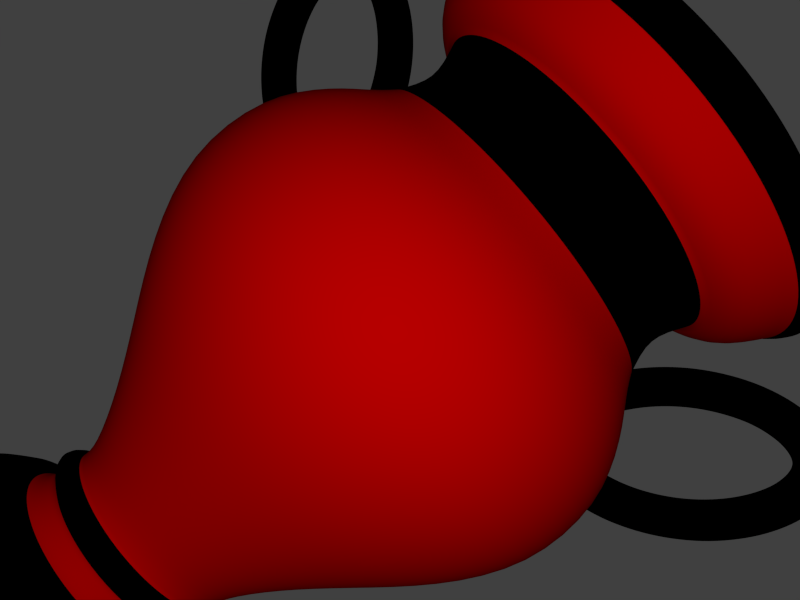 # Source: GreekVase.blend  (saved by Blender 2.69.0; exported with 4.5.12 LTS)
import bpy
from mathutils import Matrix  # noqa: F401  (used for matrix-valued properties, if any)

bpy.ops.wm.read_factory_settings(use_empty=True)
scene = bpy.context.scene
scene.name = 'Scene'

# ---- collections
col_collection_1 = bpy.data.collections.new('Collection 1'); scene.collection.children.link(col_collection_1)

# ---- materials (node trees are filled in below, after node groups)
mat_material = bpy.data.materials.new('Material')
mat_material.alpha_threshold = 0.0
mat_material.use_transparent_shadow = False
mat_material.diffuse_color = (0.4, 0.0, 0.0, 1.0)
mat_material.roughness = 0.5
mat_material.specular_intensity = 0.1
mat_material.line_color = (0.0, 0.0, 0.0, 1.0)
mat_material_001 = bpy.data.materials.new('Material.001')
mat_material_001.alpha_threshold = 0.0
mat_material_001.use_transparent_shadow = False
mat_material_001.diffuse_color = (0.0, 0.0, 0.0, 1.0)
mat_material_001.roughness = 0.5
mat_material_001.specular_intensity = 0.1
mat_material_001.line_color = (0.0, 0.0, 0.0, 1.0)

# ---- material node trees

# ---- world
world_world = bpy.data.worlds.new('World'); scene.world = world_world
world_world.color = (0.05088, 0.05088, 0.05088)
world_world.use_sun_shadow = False
world_world.sun_shadow_jitter_overblur = 0.0
world_world.cycles.sampling_method = 'MANUAL'
world_world.cycles.sample_map_resolution = 256

# ---- cameras
cam_camera = bpy.data.cameras.new('Camera')
cam_camera.clip_end = 100.0
cam_camera.lens = 35.0
cam_camera.sensor_width = 32.0
cam_camera.sensor_height = 18.0
cam_camera.ortho_scale = 7.314
cam_camera.dof.focus_distance = 0.0
cam_camera.dof.aperture_fstop = 128.0

# ---- lights
light_lamp = bpy.data.lights.new('Lamp', 'POINT')
light_lamp.transmission_factor = 0.0
light_lamp.cutoff_distance = 30.0
light_lamp.energy = 100.0
light_lamp.shadow_buffer_clip_start = 1.001
light_lamp.shadow_soft_size = 0.1
light_lamp.shadow_maximum_resolution = 0.006
light_lamp.use_absolute_resolution = True
light_lamp.cycles.use_multiple_importance_sampling = False

# ---- meshes
me_circle_001 = bpy.data.meshes.new('Circle.001')
me_circle_001.from_pydata([(-3.904, 0.5051, 12.9), (-4.189, 0.5051, 13.45), (-4.559, 0.5051, 13.98), (-5.001, 0.5051, 14.48), (-5.497, 0.5051, 14.92), (-6.029, 0.5051, 15.29), (-6.575, 0.5051, 15.57), (-7.115, 0.5051, 15.76), (-7.628, 0.5051, 15.85), (-8.095, 0.5051, 15.82), (-8.497, 0.5051, 15.7), (-8.819, 0.5051, 15.47), (-9.049, 0.5051, 15.14), (-9.177, 0.5051, 14.74), (-9.2, 0.5051, 14.28), (-9.115, 0.5051, 13.76), (-8.927, 0.5051, 13.22), (-8.642, 0.5051, 12.68), (-8.271, 0.5051, 12.14), (-7.829, 0.5051, 11.65), (-7.333, 0.5051, 11.21), (-6.802, 0.5051, 10.84), (-6.255, 0.5051, 10.55), (-5.715, 0.5051, 10.36), (-3.904, -0.4949, 12.9), (-4.189, -0.4949, 13.45), (-4.559, -0.4949, 13.98), (-5.001, -0.4949, 14.48), (-5.497, -0.4949, 14.92), (-6.029, -0.4949, 15.29), (-6.575, -0.4949, 15.57), (-7.115, -0.4949, 15.76), (-7.628, -0.4949, 15.85), (-8.095, -0.4949, 15.82), (-8.497, -0.4949, 15.7), (-8.819, -0.4949, 15.47), (-9.049, -0.4949, 15.14), (-9.177, -0.4949, 14.74), (-9.2, -0.4949, 14.28), (-9.115, -0.4949, 13.76), (-8.927, -0.4949, 13.22), (-8.642, -0.4949, 12.68), (-8.271, -0.4949, 12.14), (-7.829, -0.4949, 11.65), (-7.333, -0.4949, 11.21), (-6.802, -0.4949, 10.84), (-6.255, -0.4949, 10.55), (-5.715, -0.4949, 10.36), (5.785, 0.5051, 10.36), (6.325, 0.5051, 10.55), (6.871, 0.5051, 10.84), (7.403, 0.5051, 11.21), (7.899, 0.5051, 11.65), (8.341, 0.5051, 12.14), (8.711, 0.5051, 12.68), (8.996, 0.5051, 13.22), (9.185, 0.5051, 13.76), (9.27, 0.5051, 14.28), (9.247, 0.5051, 14.74), (9.119, 0.5051, 15.14), (8.889, 0.5051, 15.47), (8.567, 0.5051, 15.7), (8.165, 0.5051, 15.82), (7.698, 0.5051, 15.85), (7.185, 0.5051, 15.76), (6.645, 0.5051, 15.57), (6.098, 0.5051, 15.29), (5.567, 0.5051, 14.92), (5.071, 0.5051, 14.48), (4.629, 0.5051, 13.98), (4.258, 0.5051, 13.45), (3.973, 0.5051, 12.9), (5.785, -0.4949, 10.36), (6.325, -0.4949, 10.55), (6.871, -0.4949, 10.84), (7.403, -0.4949, 11.21), (7.899, -0.4949, 11.65), (8.341, -0.4949, 12.14), (8.711, -0.4949, 12.68), (8.996, -0.4949, 13.22), (9.185, -0.4949, 13.76), (9.27, -0.4949, 14.28), (9.247, -0.4949, 14.74), (9.119, -0.4949, 15.14), (8.889, -0.4949, 15.47), (8.567, -0.4949, 15.7), (8.165, -0.4949, 15.82), (7.698, -0.4949, 15.85), (7.185, -0.4949, 15.76), (6.645, -0.4949, 15.57), (6.098, -0.4949, 15.29), (5.567, -0.4949, 14.92), (5.071, -0.4949, 14.48), (4.629, -0.4949, 13.98), (4.258, -0.4949, 13.45), (3.973, -0.4949, 12.9), (-4.821, 0.5051, 12.51), (-5.044, 0.5051, 12.93), (-5.344, 0.5051, 13.36), (-5.708, 0.5051, 13.77), (-6.117, 0.5051, 14.13), (-6.547, 0.5051, 14.43), (-6.972, 0.5051, 14.66), (-7.362, 0.5051, 14.79), (-7.686, 0.5051, 14.85), (-7.917, 0.5051, 14.84), (-8.049, 0.5051, 14.8), (-8.112, 0.5051, 14.76), (-8.155, 0.5051, 14.7), (-8.193, 0.5051, 14.56), (-8.201, 0.5051, 14.33), (-8.146, 0.5051, 14.01), (-8.009, 0.5051, 13.62), (-7.786, 0.5051, 13.19), (-7.486, 0.5051, 12.76), (-7.122, 0.5051, 12.35), (-6.714, 0.5051, 11.99), (-6.283, 0.5051, 11.69), (-5.858, 0.5051, 11.47), (-5.468, 0.5051, 11.33), (-4.821, -0.4949, 12.51), (-5.044, -0.4949, 12.93), (-5.344, -0.4949, 13.36), (-5.708, -0.4949, 13.77), (-6.117, -0.4949, 14.13), (-6.547, -0.4949, 14.43), (-6.972, -0.4949, 14.66), (-7.362, -0.4949, 14.79), (-7.686, -0.4949, 14.85), (-7.917, -0.4949, 14.84), (-8.049, -0.4949, 14.8), (-8.112, -0.4949, 14.76), (-8.155, -0.4949, 14.7), (-8.193, -0.4949, 14.56), (-8.201, -0.4949, 14.33), (-8.146, -0.4949, 14.01), (-8.009, -0.4949, 13.62), (-7.786, -0.4949, 13.19), (-7.486, -0.4949, 12.76), (-7.122, -0.4949, 12.35), (-6.714, -0.4949, 11.99), (-6.283, -0.4949, 11.69), (-5.858, -0.4949, 11.47), (-5.468, -0.4949, 11.33), (5.538, 0.5051, 11.33), (5.928, 0.5051, 11.47), (6.353, 0.5051, 11.69), (6.783, 0.5051, 11.99), (7.192, 0.5051, 12.35), (7.556, 0.5051, 12.76), (7.856, 0.5051, 13.19), (8.079, 0.5051, 13.62), (8.216, 0.5051, 14.01), (8.271, 0.5051, 14.33), (8.263, 0.5051, 14.56), (8.225, 0.5051, 14.7), (8.182, 0.5051, 14.76), (8.119, 0.5051, 14.8), (7.987, 0.5051, 14.84), (7.756, 0.5051, 14.85), (7.432, 0.5051, 14.79), (7.042, 0.5051, 14.66), (6.617, 0.5051, 14.43), (6.186, 0.5051, 14.13), (5.778, 0.5051, 13.77), (5.414, 0.5051, 13.36), (5.113, 0.5051, 12.93), (4.891, 0.5051, 12.51), (5.538, -0.4949, 11.33), (5.928, -0.4949, 11.47), (6.353, -0.4949, 11.69), (6.783, -0.4949, 11.99), (7.192, -0.4949, 12.35), (7.556, -0.4949, 12.76), (7.856, -0.4949, 13.19), (8.079, -0.4949, 13.62), (8.216, -0.4949, 14.01), (8.271, -0.4949, 14.33), (8.263, -0.4949, 14.56), (8.225, -0.4949, 14.7), (8.182, -0.4949, 14.76), (8.119, -0.4949, 14.8), (7.987, -0.4949, 14.84), (7.756, -0.4949, 14.85), (7.432, -0.4949, 14.79), (7.042, -0.4949, 14.66), (6.617, -0.4949, 14.43), (6.186, -0.4949, 14.13), (5.778, -0.4949, 13.77), (5.414, -0.4949, 13.36), (5.113, -0.4949, 12.93), (4.891, -0.4949, 12.51), (3.995, 0.005104, 0.0), (3.918, 0.7855, 0.0), (3.69, 1.536, 0.0), (3.321, 2.227, 0.0), (2.823, 2.834, 0.0), (2.217, 3.331, 0.0), (1.526, 3.701, 0.0), (0.7753, 3.928, 0.0), (-0.005105, 4.005, 0.0), (-0.7855, 3.928, 0.0), (-1.536, 3.701, 0.0), (-2.227, 3.331, 0.0), (-2.834, 2.834, 0.0), (-3.331, 2.227, 0.0), (-3.701, 1.536, 0.0), (-3.928, 0.7855, 0.0), (-4.005, 0.005102, 0.0), (-3.928, -0.7753, 0.0), (-3.701, -1.526, 0.0), (-3.331, -2.217, 0.0), (-2.834, -2.823, 0.0), (-2.227, -3.321, 0.0), (-1.536, -3.69, 0.0), (-0.7855, -3.918, 0.0), (-0.0051, -3.995, 0.0), (0.7753, -3.918, 0.0), (1.526, -3.69, 0.0), (2.217, -3.321, 0.0), (2.823, -2.823, 0.0), (3.321, -2.217, 0.0), (3.69, -1.526, 0.0), (3.918, -0.7753, 0.0), (3.995, 0.005104, 0.2995), (3.918, 0.7855, 0.2995), (3.69, 1.536, 0.2995), (3.321, 2.227, 0.2995), (2.823, 2.834, 0.2995), (2.217, 3.331, 0.2995), (1.526, 3.701, 0.2995), (0.7753, 3.928, 0.2995), (-0.005105, 4.005, 0.2995), (-0.7855, 3.928, 0.2995), (-1.536, 3.701, 0.2995), (-2.227, 3.331, 0.2995), (-2.834, 2.834, 0.2995), (-3.331, 2.227, 0.2995), (-3.701, 1.536, 0.2995), (-3.928, 0.7855, 0.2995), (-4.005, 0.005102, 0.2995), (-3.928, -0.7753, 0.2995), (-3.701, -1.526, 0.2995), (-3.331, -2.217, 0.2995), (-2.834, -2.823, 0.2995), (-2.227, -3.321, 0.2995), (-1.536, -3.69, 0.2995), (-0.7855, -3.918, 0.2995), (-0.0051, -3.995, 0.2995), (0.7753, -3.918, 0.2995), (1.526, -3.69, 0.2995), (2.217, -3.321, 0.2995), (2.823, -2.823, 0.2995), (3.321, -2.217, 0.2995), (3.69, -1.526, 0.2995), (3.918, -0.7753, 0.2995), (3.235, 0.005104, 0.977), (3.173, 0.6372, 0.977), (2.988, 1.245, 0.977), (2.689, 1.805, 0.977), (2.286, 2.296, 0.977), (1.795, 2.699, 0.977), (1.235, 2.998, 0.977), (0.627, 3.183, 0.977), (-0.005105, 3.245, 0.977), (-0.6372, 3.183, 0.977), (-1.245, 2.998, 0.977), (-1.805, 2.699, 0.977), (-2.296, 2.296, 0.977), (-2.699, 1.805, 0.977), (-2.998, 1.245, 0.977), (-3.183, 0.6372, 0.977), (-3.245, 0.005103, 0.977), (-3.183, -0.627, 0.977), (-2.998, -1.235, 0.977), (-2.699, -1.795, 0.977), (-2.296, -2.286, 0.977), (-1.805, -2.689, 0.977), (-1.245, -2.988, 0.977), (-0.6372, -3.173, 0.977), (-0.005101, -3.235, 0.977), (0.627, -3.173, 0.977), (1.235, -2.988, 0.977), (1.795, -2.689, 0.977), (2.286, -2.286, 0.977), (2.689, -1.795, 0.977), (2.988, -1.235, 0.977), (3.173, -0.627, 0.977), (2.587, 0.005104, 0.9781), (2.537, 0.5108, 0.9781), (2.39, 0.997, 0.9781), (2.15, 1.445, 0.9781), (1.828, 1.838, 0.9781), (1.435, 2.16, 0.9781), (0.9868, 2.4, 0.9781), (0.5006, 2.547, 0.9781), (-0.005104, 2.597, 0.9781), (-0.5108, 2.547, 0.9781), (-0.997, 2.4, 0.9781), (-1.445, 2.16, 0.9781), (-1.838, 1.838, 0.9781), (-2.16, 1.445, 0.9781), (-2.4, 0.997, 0.9781), (-2.547, 0.5108, 0.9781), (-2.597, 0.005103, 0.9781), (-2.547, -0.5006, 0.9781), (-2.4, -0.9868, 0.9781), (-2.16, -1.435, 0.9781), (-1.838, -1.828, 0.9781), (-1.445, -2.15, 0.9781), (-0.997, -2.39, 0.9781), (-0.5108, -2.537, 0.9781), (-0.005102, -2.587, 0.9781), (0.5006, -2.537, 0.9781), (0.9868, -2.39, 0.9781), (1.435, -2.15, 0.9781), (1.828, -1.828, 0.9781), (2.15, -1.435, 0.9781), (2.39, -0.9868, 0.9781), (2.537, -0.5006, 0.9781), (2.328, 0.005104, 1.612), (2.283, 0.4602, 1.612), (2.15, 0.8978, 1.612), (1.935, 1.301, 1.612), (1.644, 1.655, 1.612), (1.291, 1.945, 1.612), (0.8876, 2.16, 1.612), (0.45, 2.293, 1.612), (-0.005104, 2.338, 1.612), (-0.4602, 2.293, 1.612), (-0.8978, 2.16, 1.612), (-1.301, 1.945, 1.612), (-1.655, 1.655, 1.612), (-1.945, 1.301, 1.612), (-2.16, 0.8978, 1.612), (-2.293, 0.4602, 1.612), (-2.338, 0.005103, 1.612), (-2.293, -0.45, 1.612), (-2.16, -0.8876, 1.612), (-1.945, -1.291, 1.612), (-1.655, -1.644, 1.612), (-1.301, -1.935, 1.612), (-0.8978, -2.15, 1.612), (-0.4602, -2.283, 1.612), (-0.005102, -2.328, 1.612), (0.45, -2.283, 1.612), (0.8876, -2.15, 1.612), (1.291, -1.935, 1.612), (1.644, -1.644, 1.612), (1.935, -1.291, 1.612), (2.15, -0.8876, 1.612), (2.283, -0.45, 1.612), (2.794, 0.005104, 1.936), (2.74, 0.5512, 1.936), (2.581, 1.076, 1.936), (2.322, 1.56, 1.936), (1.974, 1.985, 1.936), (1.55, 2.333, 1.936), (1.066, 2.591, 1.936), (0.541, 2.751, 1.936), (-0.005104, 2.804, 1.936), (-0.5512, 2.751, 1.936), (-1.076, 2.591, 1.936), (-1.56, 2.333, 1.936), (-1.985, 1.985, 1.936), (-2.333, 1.56, 1.936), (-2.591, 1.076, 1.936), (-2.751, 0.5512, 1.936), (-2.804, 0.005103, 1.936), (-2.751, -0.541, 1.936), (-2.591, -1.066, 1.936), (-2.333, -1.55, 1.936), (-1.985, -1.974, 1.936), (-1.56, -2.322, 1.936), (-1.076, -2.581, 1.936), (-0.5512, -2.74, 1.936), (-0.005101, -2.794, 1.936), (0.541, -2.74, 1.936), (1.066, -2.581, 1.936), (1.55, -2.322, 1.936), (1.974, -1.974, 1.936), (2.322, -1.55, 1.936), (2.581, -1.066, 1.936), (2.74, -0.541, 1.936), (2.328, 0.005104, 2.26), (2.283, 0.4602, 2.26), (2.15, 0.8978, 2.26), (1.935, 1.301, 2.26), (1.644, 1.655, 2.26), (1.291, 1.945, 2.26), (0.8876, 2.16, 2.26), (0.45, 2.293, 2.26), (-0.005104, 2.338, 2.26), (-0.4602, 2.293, 2.26), (-0.8978, 2.16, 2.26), (-1.301, 1.945, 2.26), (-1.655, 1.655, 2.26), (-1.945, 1.301, 2.26), (-2.16, 0.8978, 2.26), (-2.293, 0.4602, 2.26), (-2.338, 0.005103, 2.26), (-2.293, -0.45, 2.26), (-2.16, -0.8876, 2.26), (-1.945, -1.291, 2.26), (-1.655, -1.644, 2.26), (-1.301, -1.935, 2.26), (-0.8978, -2.15, 2.26), (-0.4602, -2.283, 2.26), (-0.005102, -2.328, 2.26), (0.45, -2.283, 2.26), (0.8876, -2.15, 2.26), (1.291, -1.935, 2.26), (1.644, -1.644, 2.26), (1.935, -1.291, 2.26), (2.15, -0.8876, 2.26), (2.283, -0.45, 2.26), (2.328, 0.005104, 2.7), (2.283, 0.4602, 2.7), (2.15, 0.8978, 2.7), (1.935, 1.301, 2.7), (1.644, 1.655, 2.7), (1.291, 1.945, 2.7), (0.8876, 2.16, 2.7), (0.45, 2.293, 2.7), (-0.005104, 2.338, 2.7), (-0.4602, 2.293, 2.7), (-0.8978, 2.16, 2.7), (-1.301, 1.945, 2.7), (-1.655, 1.655, 2.7), (-1.945, 1.301, 2.7), (-2.16, 0.8978, 2.7), (-2.293, 0.4602, 2.7), (-2.338, 0.005103, 2.7), (-2.293, -0.45, 2.7), (-2.16, -0.8876, 2.7), (-1.945, -1.291, 2.7), (-1.655, -1.644, 2.7), (-1.301, -1.935, 2.7), (-0.8978, -2.15, 2.7), (-0.4602, -2.283, 2.7), (-0.005102, -2.328, 2.7), (0.45, -2.283, 2.7), (0.8876, -2.15, 2.7), (1.291, -1.935, 2.7), (1.644, -1.644, 2.7), (1.935, -1.291, 2.7), (2.15, -0.8876, 2.7), (2.283, -0.45, 2.7), (4.449, 0.005104, 13.21), (4.363, 0.8741, 13.21), (4.11, 1.71, 13.21), (3.698, 2.48, 13.21), (3.144, 3.155, 13.21), (2.47, 3.709, 13.21), (1.699, 4.12, 13.21), (0.8639, 4.374, 13.21), (-0.005105, 4.459, 13.21), (-0.8741, 4.374, 13.21), (-1.71, 4.12, 13.21), (-2.48, 3.709, 13.21), (-3.155, 3.155, 13.21), (-3.709, 2.48, 13.21), (-4.12, 1.71, 13.21), (-4.374, 0.8741, 13.21), (-4.459, 0.005102, 13.21), (-4.374, -0.8639, 13.21), (-4.12, -1.699, 13.21), (-3.709, -2.47, 13.21), (-3.155, -3.144, 13.21), (-2.48, -3.698, 13.21), (-1.71, -4.11, 13.21), (-0.8741, -4.363, 13.21), (-0.0051, -4.449, 13.21), (0.8639, -4.363, 13.21), (1.699, -4.11, 13.21), (2.47, -3.698, 13.21), (3.144, -3.144, 13.21), (3.698, -2.469, 13.21), (4.11, -1.699, 13.21), (4.363, -0.8639, 13.21), (-1.825, -4.388, 12.77), (-2.075, -4.993, 12.06), (-2.366, -5.694, 10.74), (-2.383, -5.735, 8.689), (-2.019, -4.856, 6.823), (-1.568, -3.769, 5.31), (-1.187, -2.849, 3.987), (-0.6077, -3.024, 3.987), (-0.802, -4.001, 5.31), (-1.032, -5.156, 6.823), (-1.217, -6.089, 8.689), (-1.209, -6.045, 10.74), (-1.061, -5.301, 12.06), (-0.9329, -4.659, 12.77), (4.75, 0.005104, 12.77), (5.405, 0.005104, 12.06), (6.164, 0.005104, 10.74), (6.208, 0.005104, 8.689), (5.257, 0.005104, 6.823), (4.08, 0.005104, 5.31), (3.084, 0.005104, 3.987), (3.024, 0.6077, 3.987), (4.001, 0.802, 5.31), (5.156, 1.032, 6.823), (6.089, 1.217, 8.689), (6.045, 1.209, 10.74), (5.301, 1.061, 12.06), (4.659, 0.9329, 12.77), (-2.647, 3.959, 12.77), (-3.011, 4.503, 12.06), (-3.432, 5.134, 10.74), (-3.457, 5.171, 8.689), (-2.929, 4.38, 6.823), (-2.275, 3.402, 5.31), (-1.721, 2.573, 3.987), (-2.189, 2.189, 3.987), (-2.894, 2.894, 5.31), (-3.726, 3.726, 6.823), (-4.399, 4.399, 8.689), (-4.367, 4.367, 10.74), (-3.831, 3.831, 12.06), (-3.368, 3.368, 12.77), (4.659, -0.9227, 12.77), (5.301, -1.05, 12.06), (6.045, -1.198, 10.74), (6.089, -1.207, 8.689), (5.156, -1.021, 6.823), (4.001, -0.7918, 5.31), (3.024, -0.5975, 3.987), (-3.368, -3.358, 12.77), (-3.831, -3.82, 12.06), (-4.367, -4.357, 10.74), (-4.399, -4.388, 8.689), (-3.726, -3.716, 6.823), (-2.894, -2.883, 5.31), (-2.189, -2.179, 3.987), (-1.721, -2.563, 3.987), (-2.275, -3.391, 5.31), (-2.929, -4.37, 6.823), (-3.457, -5.161, 8.689), (-3.432, -5.124, 10.74), (-3.011, -4.493, 12.06), (-2.647, -3.949, 12.77), (-0.9329, 4.669, 12.77), (-1.061, 5.311, 12.06), (-1.209, 6.055, 10.74), (-1.217, 6.099, 8.689), (-1.032, 5.166, 6.823), (-0.802, 4.012, 5.31), (-0.6077, 3.034, 3.987), (-1.187, 2.859, 3.987), (-1.568, 3.779, 5.31), (-2.019, 4.867, 6.823), (-2.383, 5.746, 8.689), (-2.366, 5.704, 10.74), (-2.075, 5.003, 12.06), (-1.825, 4.399, 12.77), (3.949, -2.637, 12.77), (4.493, -3.001, 12.06), (5.124, -3.422, 10.74), (5.161, -3.447, 8.689), (4.37, -2.918, 6.823), (3.391, -2.264, 5.31), (2.563, -1.711, 3.987), (2.849, -1.177, 3.987), (3.769, -1.558, 5.31), (4.856, -2.009, 6.823), (5.735, -2.373, 8.689), (5.694, -2.356, 10.74), (4.993, -2.065, 12.06), (4.388, -1.815, 12.77), (-4.399, -1.815, 12.77), (-5.003, -2.065, 12.06), (-5.704, -2.356, 10.74), (-5.746, -2.373, 8.689), (-4.867, -2.009, 6.823), (-3.779, -1.558, 5.31), (-2.859, -1.177, 3.987), (-2.573, -1.711, 3.987), (-3.402, -2.264, 5.31), (-4.38, -2.918, 6.823), (-5.171, -3.447, 8.689), (-5.134, -3.422, 10.74), (-4.503, -3.001, 12.06), (-3.959, -2.637, 12.77), (0.9227, 4.669, 12.77), (1.05, 5.311, 12.06), (1.198, 6.055, 10.74), (1.207, 6.099, 8.689), (1.021, 5.166, 6.823), (0.7918, 4.012, 5.31), (0.5975, 3.034, 3.987), (-0.005104, 3.094, 3.987), (-0.005105, 4.09, 5.31), (-0.005105, 5.267, 6.823), (-0.005105, 6.218, 8.689), (-0.005105, 6.174, 10.74), (-0.005105, 5.415, 12.06), (-0.005105, 4.761, 12.77), (2.637, -3.949, 12.77), (3.001, -4.493, 12.06), (3.422, -5.124, 10.74), (3.447, -5.161, 8.689), (2.918, -4.37, 6.823), (2.264, -3.391, 5.31), (1.711, -2.563, 3.987), (2.179, -2.179, 3.987), (2.883, -2.883, 5.31), (3.716, -3.716, 6.823), (4.388, -4.388, 8.689), (4.357, -4.357, 10.74), (3.82, -3.82, 12.06), (3.358, -3.358, 12.77), (-4.761, 0.005102, 12.77), (-5.415, 0.005102, 12.06), (-6.174, 0.005101, 10.74), (-6.218, 0.005101, 8.689), (-5.267, 0.005102, 6.823), (-4.09, 0.005102, 5.31), (-3.094, 0.005103, 3.987), (-3.034, -0.5975, 3.987), (-4.012, -0.7918, 5.31), (-5.166, -1.021, 6.823), (-6.099, -1.207, 8.689), (-6.055, -1.198, 10.74), (-5.311, -1.05, 12.06), (-4.669, -0.9227, 12.77), (2.637, 3.959, 12.77), (3.001, 4.503, 12.06), (3.422, 5.134, 10.74), (3.447, 5.171, 8.689), (2.918, 4.38, 6.823), (2.264, 3.402, 5.31), (1.711, 2.573, 3.987), (1.177, 2.859, 3.987), (1.558, 3.779, 5.31), (2.009, 4.867, 6.823), (2.373, 5.746, 8.689), (2.356, 5.704, 10.74), (2.065, 5.003, 12.06), (1.815, 4.399, 12.77), (0.9227, -4.659, 12.77), (1.05, -5.301, 12.06), (1.198, -6.045, 10.74), (1.207, -6.089, 8.689), (1.021, -5.156, 6.823), (0.7918, -4.001, 5.31), (0.5975, -3.024, 3.987), (1.177, -2.849, 3.987), (1.558, -3.769, 5.31), (2.009, -4.856, 6.823), (2.373, -5.735, 8.689), (2.356, -5.694, 10.74), (2.065, -4.993, 12.06), (1.815, -4.388, 12.77), (3.949, 2.647, 12.77), (4.493, 3.011, 12.06), (5.124, 3.432, 10.74), (5.161, 3.457, 8.689), (4.37, 2.929, 6.823), (3.391, 2.275, 5.31), (2.563, 1.721, 3.987), (2.179, 2.189, 3.987), (2.883, 2.894, 5.31), (3.716, 3.726, 6.823), (4.388, 4.399, 8.689), (4.357, 4.367, 10.74), (3.82, 3.831, 12.06), (3.358, 3.368, 12.77), (-4.399, 1.825, 12.77), (-5.003, 2.075, 12.06), (-5.704, 2.366, 10.74), (-5.746, 2.383, 8.689), (-4.867, 2.019, 6.823), (-3.779, 1.568, 5.31), (-2.859, 1.187, 3.987), (-3.034, 0.6077, 3.987), (-4.012, 0.802, 5.31), (-5.166, 1.032, 6.823), (-6.099, 1.217, 8.689), (-6.055, 1.209, 10.74), (-5.311, 1.061, 12.06), (-4.669, 0.9329, 12.77), (-0.005101, -3.084, 3.987), (-0.0051, -4.08, 5.31), (-0.005099, -5.257, 6.823), (-0.005099, -6.208, 8.689), (-0.005099, -6.164, 10.74), (-0.005099, -5.405, 12.06), (-0.0051, -4.75, 12.77), (2.849, 1.187, 3.987), (3.769, 1.568, 5.31), (4.856, 2.019, 6.823), (5.735, 2.383, 8.689), (5.694, 2.366, 10.74), (4.993, 2.075, 12.06), (4.388, 1.825, 12.77), (-2.573, 1.721, 3.987), (-3.402, 2.275, 5.31), (-4.38, 2.929, 6.823), (-5.171, 3.457, 8.689), (-5.134, 3.432, 10.74), (-4.503, 3.011, 12.06), (-3.959, 2.647, 12.77), (4.449, 0.005104, 15.21), (4.363, 0.8741, 15.21), (4.11, 1.71, 15.21), (3.698, 2.48, 15.21), (3.144, 3.155, 15.21), (2.47, 3.709, 15.21), (1.699, 4.12, 15.21), (0.8639, 4.374, 15.21), (-0.005105, 4.459, 15.21), (-0.8741, 4.374, 15.21), (-1.71, 4.12, 15.21), (-2.48, 3.709, 15.21), (-3.155, 3.155, 15.21), (-3.709, 2.48, 15.21), (-4.12, 1.71, 15.21), (-4.374, 0.8741, 15.21), (-4.459, 0.005102, 15.21), (-4.374, -0.8639, 15.21), (-4.12, -1.699, 15.21), (-3.709, -2.47, 15.21), (-3.155, -3.144, 15.21), (-2.48, -3.698, 15.21), (-1.71, -4.11, 15.21), (-0.8741, -4.363, 15.21), (-0.0051, -4.449, 15.21), (0.8639, -4.363, 15.21), (1.699, -4.11, 15.21), (2.47, -3.698, 15.21), (3.144, -3.144, 15.21), (3.698, -2.469, 15.21), (4.11, -1.699, 15.21), (4.363, -0.8639, 15.21), (0.777, -3.927, 14.21), (1.529, -3.699, 14.21), (3.328, 2.232, 14.21), (2.83, 2.84, 14.21), (-3.709, 1.539, 14.21), (-3.937, 0.7872, 14.21), (-0.7872, -3.927, 14.21), (-0.005101, -4.004, 14.21), (3.927, 0.7872, 14.21), (3.699, 1.539, 14.21), (-2.84, 2.84, 14.21), (-3.338, 2.232, 14.21), (-2.232, -3.328, 14.21), (-1.539, -3.699, 14.21), (-1.539, 3.709, 14.21), (-2.232, 3.338, 14.21), (3.699, -1.529, 14.21), (3.927, -0.777, 14.21), (-3.338, -2.222, 14.21), (-2.84, -2.83, 14.21), (-0.005105, 4.014, 14.21), (-0.7872, 3.937, 14.21), (2.83, -2.83, 14.21), (3.328, -2.222, 14.21), (-3.937, -0.777, 14.21), (-3.709, -1.529, 14.21), (1.529, 3.709, 14.21), (0.777, 3.937, 14.21), (2.222, -3.328, 14.21), (2.222, 3.338, 14.21), (-4.014, 0.005102, 14.21), (4.004, 0.005104, 14.21), (5.34, 0.005104, 15.51), (5.237, 1.048, 15.51), (4.933, 2.051, 15.51), (4.439, 2.975, 15.51), (3.774, 3.785, 15.51), (2.964, 4.449, 15.51), (2.04, 4.943, 15.51), (1.038, 5.247, 15.51), (-0.005105, 5.35, 15.51), (-1.048, 5.247, 15.51), (-2.051, 4.943, 15.51), (-2.975, 4.449, 15.51), (-3.785, 3.785, 15.51), (-4.449, 2.975, 15.51), (-4.943, 2.051, 15.51), (-5.247, 1.048, 15.51), (-5.35, 0.005102, 15.51), (-5.247, -1.038, 15.51), (-4.943, -2.04, 15.51), (-4.449, -2.964, 15.51), (-3.785, -3.774, 15.51), (-2.975, -4.439, 15.51), (-2.051, -4.933, 15.51), (-1.048, -5.237, 15.51), (-0.005099, -5.34, 15.51), (1.038, -5.237, 15.51), (2.04, -4.933, 15.51), (2.964, -4.439, 15.51), (3.774, -3.774, 15.51), (4.439, -2.964, 15.51), (4.933, -2.04, 15.51), (5.237, -1.038, 15.51), (5.874, 0.005104, 16.51), (5.761, 1.152, 16.51), (5.427, 2.255, 16.51), (4.884, 3.272, 16.51), (4.152, 4.163, 16.51), (3.261, 4.894, 16.51), (2.245, 5.437, 16.51), (1.142, 5.772, 16.51), (-0.005105, 5.885, 16.51), (-1.152, 5.772, 16.51), (-2.255, 5.437, 16.51), (-3.272, 4.894, 16.51), (-4.163, 4.163, 16.51), (-4.894, 3.272, 16.51), (-5.437, 2.255, 16.51), (-5.772, 1.152, 16.51), (-5.885, 0.005101, 16.51), (-5.772, -1.142, 16.51), (-5.437, -2.245, 16.51), (-4.894, -3.261, 16.51), (-4.163, -4.152, 16.51), (-3.272, -4.884, 16.51), (-2.255, -5.427, 16.51), (-1.152, -5.761, 16.51), (-0.005099, -5.874, 16.51), (1.142, -5.761, 16.51), (2.245, -5.427, 16.51), (3.261, -4.884, 16.51), (4.152, -4.152, 16.51), (4.884, -3.261, 16.51), (5.427, -2.245, 16.51), (5.761, -1.142, 16.51), (5.874, 0.005104, 17.51), (5.761, 1.152, 17.51), (5.427, 2.255, 17.51), (4.884, 3.272, 17.51), (4.152, 4.163, 17.51), (3.261, 4.894, 17.51), (2.245, 5.437, 17.51), (1.142, 5.772, 17.51), (-0.005105, 5.885, 17.51), (-1.152, 5.772, 17.51), (-2.255, 5.437, 17.51), (-3.272, 4.894, 17.51), (-4.163, 4.163, 17.51), (-4.894, 3.272, 17.51), (-5.437, 2.255, 17.51), (-5.772, 1.152, 17.51), (-5.885, 0.005101, 17.51), (-5.772, -1.142, 17.51), (-5.437, -2.245, 17.51), (-4.894, -3.261, 17.51), (-4.163, -4.152, 17.51), (-3.272, -4.884, 17.51), (-2.255, -5.427, 17.51), (-1.152, -5.761, 17.51), (-0.005099, -5.874, 17.51), (1.142, -5.761, 17.51), (2.245, -5.427, 17.51), (3.261, -4.884, 17.51), (4.152, -4.152, 17.51), (4.884, -3.261, 17.51), (5.427, -2.245, 17.51), (5.761, -1.142, 17.51), (-1.245, -6.23, 17.01), (-0.005099, -6.352, 17.01), (6.23, 1.245, 17.01), (5.868, 2.438, 17.01), (-4.5, 4.5, 17.01), (-5.291, 3.537, 17.01), (-3.537, -5.28, 17.01), (-2.438, -5.868, 17.01), (-2.438, 5.878, 17.01), (-3.537, 5.291, 17.01), (5.868, -2.428, 17.01), (6.23, -1.235, 17.01), (-5.291, -3.527, 17.01), (-4.5, -4.49, 17.01), (-0.005105, 6.362, 17.01), (-1.245, 6.24, 17.01), (4.49, -4.49, 17.01), (5.28, -3.527, 17.01), (-6.24, -1.235, 17.01), (-5.878, -2.428, 17.01), (2.428, 5.878, 17.01), (1.235, 6.24, 17.01), (2.428, -5.868, 17.01), (3.527, -5.28, 17.01), (4.49, 4.5, 17.01), (3.527, 5.291, 17.01), (-6.24, 1.245, 17.01), (-6.362, 0.005101, 17.01), (1.235, -6.23, 17.01), (5.28, 3.537, 17.01), (-5.878, 2.438, 17.01), (6.352, 0.005104, 17.01), (-0.005104, 0.005104, 0.0), (-0.005104, 0.005104, 0.0), (-0.005104, 0.005104, 0.0), (-0.005104, 0.005104, 0.0), (-0.005104, 0.005104, 0.0), (-0.005103, 0.005104, 0.0), (-0.005103, 0.005104, 0.0), (-0.005103, 0.005104, 0.0), (-0.005103, 0.005104, 0.0), (-0.005103, 0.005104, 0.0), (-0.005104, 0.005104, 0.0), (-0.005104, 0.005104, 0.0), (-0.005104, 0.005104, 0.0), (-0.005104, 0.005104, 0.0), (-0.005104, 0.005104, 0.0), (-0.005103, 0.005104, 0.0), (-0.005104, 0.005104, 0.0), (-0.005104, 0.005104, 0.0), (-0.005104, 0.005104, 0.0), (-0.005104, 0.005104, 0.0), (-0.005104, 0.005104, 0.0), (-0.005103, 0.005104, 0.0), (-0.005103, 0.005104, 0.0), (-0.005103, 0.005104, 0.0), (-0.005103, 0.005104, 0.0), (-0.005104, 0.005104, 0.0), (-0.005104, 0.005104, 0.0), (-0.005104, 0.005104, 0.0), (-0.005104, 0.005104, 0.0), (-0.005104, 0.005104, 0.0), (-0.005104, 0.005104, 0.0), (-0.005104, 0.005104, 0.0), (2.911, 0.005104, 0.977), (2.855, 0.574, 0.977), (2.689, 1.121, 0.977), (2.419, 1.625, 0.977), (2.057, 2.067, 0.977), (1.615, 2.43, 0.977), (1.111, 2.699, 0.977), (0.5638, 2.865, 0.977), (-0.005104, 2.921, 0.977), (-0.574, 2.865, 0.977), (-1.121, 2.699, 0.977), (-1.625, 2.43, 0.977), (-2.067, 2.067, 0.977), (-2.43, 1.625, 0.977), (-2.699, 1.121, 0.977), (-2.865, 0.574, 0.977), (-2.921, 0.005103, 0.977), (-2.865, -0.5638, 0.977), (-2.699, -1.111, 0.977), (-2.43, -1.615, 0.977), (-2.067, -2.057, 0.977), (-1.625, -2.419, 0.977), (-1.121, -2.689, 0.977), (-0.574, -2.855, 0.977), (-0.005101, -2.911, 0.977), (0.5638, -2.855, 0.977), (1.111, -2.689, 0.977), (1.615, -2.419, 0.977), (2.057, -2.057, 0.977), (2.419, -1.615, 0.977), (2.689, -1.111, 0.977), (2.855, -0.5638, 0.977), (2.514, 0.005104, 1.936), (2.466, 0.4966, 1.936), (2.323, 0.9692, 1.936), (2.09, 1.405, 1.936), (1.776, 1.787, 1.936), (1.395, 2.1, 1.936), (0.959, 2.333, 1.936), (0.4864, 2.476, 1.936), (-0.005104, 2.525, 1.936), (-0.4966, 2.476, 1.936), (-0.9692, 2.333, 1.936), (-1.405, 2.1, 1.936), (-1.787, 1.787, 1.936), (-2.1, 1.405, 1.936), (-2.333, 0.9692, 1.936), (-2.476, 0.4966, 1.936), (-2.525, 0.005103, 1.936), (-2.476, -0.4864, 1.936), (-2.333, -0.959, 1.936), (-2.1, -1.395, 1.936), (-1.787, -1.776, 1.936), (-1.405, -2.09, 1.936), (-0.9692, -2.323, 1.936), (-0.4966, -2.466, 1.936), (-0.005102, -2.514, 1.936), (0.4864, -2.466, 1.936), (0.959, -2.323, 1.936), (1.395, -2.09, 1.936), (1.776, -1.776, 1.936), (2.09, -1.395, 1.936), (2.323, -0.959, 1.936), (2.466, -0.4864, 1.936), (2.094, 0.005104, 2.7), (2.054, 0.4147, 2.7), (1.935, 0.8086, 2.7), (1.741, 1.172, 2.7), (1.479, 1.49, 2.7), (1.161, 1.751, 2.7), (0.7983, 1.945, 2.7), (0.4045, 2.064, 2.7), (-0.005104, 2.105, 2.7), (-0.4147, 2.064, 2.7), (-0.8086, 1.945, 2.7), (-1.172, 1.751, 2.7), (-1.49, 1.49, 2.7), (-1.751, 1.172, 2.7), (-1.945, 0.8086, 2.7), (-2.064, 0.4147, 2.7), (-2.105, 0.005103, 2.7), (-2.064, -0.4045, 2.7), (-1.945, -0.7983, 2.7), (-1.751, -1.161, 2.7), (-1.49, -1.479, 2.7), (-1.172, -1.741, 2.7), (-0.8086, -1.935, 2.7), (-0.4147, -2.054, 2.7), (-0.005102, -2.094, 2.7), (0.4045, -2.054, 2.7), (0.7983, -1.935, 2.7), (1.161, -1.741, 2.7), (1.479, -1.479, 2.7), (1.741, -1.161, 2.7), (1.935, -0.7983, 2.7), (2.054, -0.4045, 2.7), (4.004, 0.005104, 13.21), (3.927, 0.7872, 13.21), (3.699, 1.539, 13.21), (3.328, 2.232, 13.21), (2.83, 2.84, 13.21), (2.222, 3.338, 13.21), (1.529, 3.709, 13.21), (0.777, 3.937, 13.21), (-0.005105, 4.014, 13.21), (-0.7872, 3.937, 13.21), (-1.539, 3.709, 13.21), (-2.232, 3.338, 13.21), (-2.84, 2.84, 13.21), (-3.338, 2.232, 13.21), (-3.709, 1.539, 13.21), (-3.937, 0.7872, 13.21), (-4.014, 0.005102, 13.21), (-3.937, -0.777, 13.21), (-3.709, -1.529, 13.21), (-3.338, -2.222, 13.21), (-2.84, -2.83, 13.21), (-2.232, -3.328, 13.21), (-1.539, -3.699, 13.21), (-0.7872, -3.927, 13.21), (-0.005101, -4.004, 13.21), (0.777, -3.927, 13.21), (1.529, -3.699, 13.21), (2.222, -3.328, 13.21), (2.83, -2.83, 13.21), (3.328, -2.222, 13.21), (3.699, -1.529, 13.21), (3.927, -0.777, 13.21), (-1.643, -3.949, 12.77), (-1.868, -4.493, 12.06), (-2.13, -5.124, 10.74), (-2.145, -5.161, 8.689), (-1.817, -4.37, 6.823), (-1.412, -3.391, 5.31), (-1.069, -2.563, 3.987), (-0.5474, -2.721, 3.987), (-0.7223, -3.601, 5.31), (-0.929, -4.64, 6.823), (-1.096, -5.479, 8.689), (-1.088, -5.44, 10.74), (-0.955, -4.77, 12.06), (-0.8401, -4.193, 12.77), (4.275, 0.005104, 12.77), (4.864, 0.005104, 12.06), (5.547, 0.005104, 10.74), (5.587, 0.005104, 8.689), (4.731, 0.005104, 6.823), (3.671, 0.005104, 5.31), (2.775, 0.005104, 3.987), (2.721, 0.5474, 3.987), (3.601, 0.7223, 5.31), (4.64, 0.929, 6.823), (5.479, 1.096, 8.689), (5.44, 1.088, 10.74), (4.77, 0.955, 12.06), (4.193, 0.8401, 12.77), (-2.383, 3.564, 12.77), (-2.71, 4.054, 12.06), (-3.09, 4.621, 10.74), (-3.112, 4.655, 8.689), (-2.636, 3.943, 6.823), (-2.048, 3.062, 5.31), (-1.55, 2.316, 3.987), (-1.971, 1.971, 3.987), (-2.605, 2.605, 5.31), (-3.354, 3.354, 6.823), (-3.959, 3.959, 8.689), (-3.931, 3.931, 10.74), (-3.448, 3.448, 12.06), (-3.032, 3.032, 12.77), (4.193, -0.8299, 12.77), (4.77, -0.9448, 12.06), (5.44, -1.078, 10.74), (5.479, -1.086, 8.689), (4.64, -0.9188, 6.823), (3.601, -0.7121, 5.31), (2.721, -0.5372, 3.987), (-3.032, -3.021, 12.77), (-3.448, -3.438, 12.06), (-3.931, -3.921, 10.74), (-3.959, -3.949, 8.689), (-3.354, -3.344, 6.823), (-2.605, -2.595, 5.31), (-1.971, -1.961, 3.987), (-1.55, -2.306, 3.987), (-2.048, -3.052, 5.31), (-2.636, -3.933, 6.823), (-3.112, -4.645, 8.689), (-3.09, -4.611, 10.74), (-2.71, -4.043, 12.06), (-2.383, -3.554, 12.77), (-0.8401, 4.203, 12.77), (-0.955, 4.781, 12.06), (-1.088, 5.45, 10.74), (-1.096, 5.49, 8.689), (-0.929, 4.65, 6.823), (-0.7223, 3.611, 5.31), (-0.5474, 2.732, 3.987), (-1.069, 2.573, 3.987), (-1.412, 3.402, 5.31), (-1.817, 4.38, 6.823), (-2.145, 5.171, 8.689), (-2.13, 5.134, 10.74), (-1.868, 4.503, 12.06), (-1.643, 3.959, 12.77), (3.554, -2.373, 12.77), (4.043, -2.7, 12.06), (4.611, -3.079, 10.74), (4.645, -3.102, 8.689), (3.933, -2.626, 6.823), (3.052, -2.037, 5.31), (2.306, -1.539, 3.987), (2.563, -1.059, 3.987), (3.391, -1.402, 5.31), (4.37, -1.807, 6.823), (5.161, -2.135, 8.689), (5.124, -2.119, 10.74), (4.493, -1.858, 12.06), (3.949, -1.633, 12.77), (-3.959, -1.633, 12.77), (-4.503, -1.858, 12.06), (-5.134, -2.119, 10.74), (-5.171, -2.135, 8.689), (-4.38, -1.807, 6.823), (-3.402, -1.402, 5.31), (-2.573, -1.059, 3.987), (-2.316, -1.539, 3.987), (-3.062, -2.037, 5.31), (-3.943, -2.626, 6.823), (-4.655, -3.102, 8.689), (-4.621, -3.079, 10.74), (-4.054, -2.7, 12.06), (-3.564, -2.373, 12.77), (0.8299, 4.203, 12.77), (0.9448, 4.781, 12.06), (1.078, 5.45, 10.74), (1.086, 5.49, 8.689), (0.9188, 4.65, 6.823), (0.7121, 3.611, 5.31), (0.5372, 2.732, 3.987), (-0.005104, 2.785, 3.987), (-0.005105, 3.682, 5.31), (-0.005105, 4.741, 6.823), (-0.005105, 5.597, 8.689), (-0.005105, 5.557, 10.74), (-0.005105, 4.874, 12.06), (-0.005105, 4.285, 12.77), (2.373, -3.554, 12.77), (2.7, -4.043, 12.06), (3.079, -4.611, 10.74), (3.102, -4.645, 8.689), (2.626, -3.933, 6.823), (2.037, -3.052, 5.31), (1.539, -2.306, 3.987), (1.961, -1.961, 3.987), (2.595, -2.595, 5.31), (3.344, -3.344, 6.823), (3.949, -3.949, 8.689), (3.921, -3.921, 10.74), (3.438, -3.438, 12.06), (3.021, -3.021, 12.77), (-4.285, 0.005102, 12.77), (-4.874, 0.005102, 12.06), (-5.557, 0.005102, 10.74), (-5.597, 0.005102, 8.689), (-4.741, 0.005102, 6.823), (-3.682, 0.005102, 5.31), (-2.785, 0.005103, 3.987), (-2.732, -0.5372, 3.987), (-3.611, -0.7121, 5.31), (-4.65, -0.9188, 6.823), (-5.49, -1.086, 8.689), (-5.45, -1.078, 10.74), (-4.781, -0.9448, 12.06), (-4.203, -0.8299, 12.77), (2.373, 3.564, 12.77), (2.7, 4.054, 12.06), (3.079, 4.621, 10.74), (3.102, 4.655, 8.689), (2.626, 3.943, 6.823), (2.037, 3.062, 5.31), (1.539, 2.316, 3.987), (1.059, 2.573, 3.987), (1.402, 3.402, 5.31), (1.807, 4.38, 6.823), (2.135, 5.171, 8.689), (2.119, 5.134, 10.74), (1.858, 4.503, 12.06), (1.633, 3.959, 12.77), (0.8299, -4.193, 12.77), (0.9448, -4.77, 12.06), (1.078, -5.44, 10.74), (1.086, -5.479, 8.689), (0.9188, -4.64, 6.823), (0.7121, -3.601, 5.31), (0.5372, -2.721, 3.987), (1.059, -2.563, 3.987), (1.402, -3.391, 5.31), (1.807, -4.37, 6.823), (2.135, -5.161, 8.689), (2.119, -5.124, 10.74), (1.858, -4.493, 12.06), (1.633, -3.949, 12.77), (3.554, 2.383, 12.77), (4.043, 2.71, 12.06), (4.611, 3.09, 10.74), (4.645, 3.112, 8.689), (3.933, 2.636, 6.823), (3.052, 2.048, 5.31), (2.306, 1.55, 3.987), (1.961, 1.971, 3.987), (2.595, 2.605, 5.31), (3.344, 3.354, 6.823), (3.949, 3.959, 8.689), (3.921, 3.931, 10.74), (3.438, 3.448, 12.06), (3.021, 3.032, 12.77), (-3.959, 1.643, 12.77), (-4.503, 1.868, 12.06), (-5.134, 2.13, 10.74), (-5.171, 2.145, 8.689), (-4.38, 1.817, 6.823), (-3.402, 1.412, 5.31), (-2.573, 1.069, 3.987), (-2.732, 0.5474, 3.987), (-3.611, 0.7223, 5.31), (-4.65, 0.929, 6.823), (-5.49, 1.096, 8.689), (-5.45, 1.088, 10.74), (-4.781, 0.955, 12.06), (-4.203, 0.8401, 12.77), (-0.005101, -2.775, 3.987), (-0.005101, -3.671, 5.31), (-0.0051, -4.731, 6.823), (-0.005099, -5.587, 8.689), (-0.005099, -5.547, 10.74), (-0.0051, -4.864, 12.06), (-0.0051, -4.275, 12.77), (2.563, 1.069, 3.987), (3.391, 1.412, 5.31), (4.37, 1.817, 6.823), (5.161, 2.145, 8.689), (5.124, 2.13, 10.74), (4.493, 1.868, 12.06), (3.949, 1.643, 12.77), (-2.316, 1.55, 3.987), (-3.062, 2.048, 5.31), (-3.943, 2.636, 6.823), (-4.655, 3.112, 8.689), (-4.621, 3.09, 10.74), (-4.054, 2.71, 12.06), (-3.564, 2.383, 12.77), (4.004, 0.005104, 15.21), (3.927, 0.7872, 15.21), (3.699, 1.539, 15.21), (3.328, 2.232, 15.21), (2.83, 2.84, 15.21), (2.222, 3.338, 15.21), (1.529, 3.709, 15.21), (0.777, 3.937, 15.21), (-0.005105, 4.014, 15.21), (-0.7872, 3.937, 15.21), (-1.539, 3.709, 15.21), (-2.232, 3.338, 15.21), (-2.84, 2.84, 15.21), (-3.338, 2.232, 15.21), (-3.709, 1.539, 15.21), (-3.937, 0.7872, 15.21), (-4.014, 0.005102, 15.21), (-3.937, -0.777, 15.21), (-3.709, -1.529, 15.21), (-3.338, -2.222, 15.21), (-2.84, -2.83, 15.21), (-2.232, -3.328, 15.21), (-1.539, -3.699, 15.21), (-0.7872, -3.927, 15.21), (-0.005101, -4.004, 15.21), (0.777, -3.927, 15.21), (1.529, -3.699, 15.21), (2.222, -3.328, 15.21), (2.83, -2.83, 15.21), (3.328, -2.222, 15.21), (3.699, -1.529, 15.21), (3.927, -0.777, 15.21), (0.6988, -3.533, 14.21), (1.376, -3.328, 14.21), (2.995, 2.01, 14.21), (2.546, 2.556, 14.21), (-3.338, 1.386, 14.21), (-3.544, 0.709, 14.21), (-0.709, -3.533, 14.21), (-0.005101, -3.603, 14.21), (3.533, 0.709, 14.21), (3.328, 1.386, 14.21), (-2.556, 2.556, 14.21), (-3.005, 2.01, 14.21), (-2.01, -2.995, 14.21), (-1.386, -3.328, 14.21), (-1.386, 3.338, 14.21), (-2.01, 3.005, 14.21), (3.328, -1.376, 14.21), (3.533, -0.6988, 14.21), (-3.005, -1.999, 14.21), (-2.556, -2.546, 14.21), (-0.005105, 3.613, 14.21), (-0.709, 3.544, 14.21), (2.546, -2.546, 14.21), (2.995, -1.999, 14.21), (-3.544, -0.6988, 14.21), (-3.338, -1.376, 14.21), (1.376, 3.338, 14.21), (0.6988, 3.544, 14.21), (1.999, -2.995, 14.21), (1.999, 3.005, 14.21), (-3.613, 0.005102, 14.21), (3.603, 0.005104, 14.21), (4.805, 0.005104, 15.51), (4.713, 0.9436, 15.51), (4.439, 1.846, 15.51), (3.995, 2.678, 15.51), (3.396, 3.407, 15.51), (2.667, 4.005, 15.51), (1.836, 4.449, 15.51), (0.9334, 4.723, 15.51), (-0.005105, 4.816, 15.51), (-0.9436, 4.723, 15.51), (-1.846, 4.449, 15.51), (-2.678, 4.005, 15.51), (-3.407, 3.407, 15.51), (-4.005, 2.678, 15.51), (-4.449, 1.846, 15.51), (-4.723, 0.9436, 15.51), (-4.816, 0.005102, 15.51), (-4.723, -0.9334, 15.51), (-4.449, -1.836, 15.51), (-4.005, -2.667, 15.51), (-3.407, -3.396, 15.51), (-2.678, -3.995, 15.51), (-1.846, -4.439, 15.51), (-0.9436, -4.713, 15.51), (-0.0051, -4.805, 15.51), (0.9334, -4.713, 15.51), (1.836, -4.439, 15.51), (2.667, -3.995, 15.51), (3.396, -3.396, 15.51), (3.995, -2.667, 15.51), (4.439, -1.836, 15.51), (4.713, -0.9334, 15.51), (5.286, 0.005104, 16.51), (5.185, 1.037, 16.51), (4.884, 2.03, 16.51), (4.395, 2.945, 16.51), (3.737, 3.747, 16.51), (2.935, 4.405, 16.51), (2.02, 4.894, 16.51), (1.027, 5.195, 16.51), (-0.005105, 5.297, 16.51), (-1.037, 5.195, 16.51), (-2.03, 4.894, 16.51), (-2.945, 4.405, 16.51), (-3.747, 3.747, 16.51), (-4.405, 2.945, 16.51), (-4.894, 2.03, 16.51), (-5.195, 1.037, 16.51), (-5.297, 0.005102, 16.51), (-5.195, -1.027, 16.51), (-4.894, -2.02, 16.51), (-4.405, -2.935, 16.51), (-3.747, -3.737, 16.51), (-2.945, -4.395, 16.51), (-2.03, -4.884, 16.51), (-1.037, -5.185, 16.51), (-0.0051, -5.286, 16.51), (1.027, -5.185, 16.51), (2.02, -4.884, 16.51), (2.935, -4.395, 16.51), (3.737, -3.737, 16.51), (4.395, -2.935, 16.51), (4.884, -2.02, 16.51), (5.185, -1.027, 16.51), (5.286, 0.005104, 17.51), (5.185, 1.037, 17.51), (4.884, 2.03, 17.51), (4.395, 2.945, 17.51), (3.737, 3.747, 17.51), (2.935, 4.405, 17.51), (2.02, 4.894, 17.51), (1.027, 5.195, 17.51), (-0.005105, 5.297, 17.51), (-1.037, 5.195, 17.51), (-2.03, 4.894, 17.51), (-2.945, 4.405, 17.51), (-3.747, 3.747, 17.51), (-4.405, 2.945, 17.51), (-4.894, 2.03, 17.51), (-5.195, 1.037, 17.51), (-5.297, 0.005102, 17.51), (-5.195, -1.027, 17.51), (-4.894, -2.02, 17.51), (-4.405, -2.935, 17.51), (-3.747, -3.737, 17.51), (-2.945, -4.395, 17.51), (-2.03, -4.884, 17.51), (-1.037, -5.185, 17.51), (-0.0051, -5.286, 17.51), (1.027, -5.185, 17.51), (2.02, -4.884, 17.51), (2.935, -4.395, 17.51), (3.737, -3.737, 17.51), (4.395, -2.935, 17.51), (4.884, -2.02, 17.51), (5.185, -1.027, 17.51), (-1.121, -5.606, 17.01), (-0.005099, -5.716, 17.01), (5.606, 1.121, 17.01), (5.281, 2.194, 17.01), (-4.051, 4.051, 17.01), (-4.762, 3.184, 17.01), (-3.184, -4.752, 17.01), (-2.194, -5.281, 17.01), (-2.194, 5.291, 17.01), (-3.184, 4.762, 17.01), (5.281, -2.184, 17.01), (5.606, -1.111, 17.01), (-4.762, -3.173, 17.01), (-4.051, -4.04, 17.01), (-0.005105, 5.726, 17.01), (-1.121, 5.616, 17.01), (4.04, -4.04, 17.01), (4.752, -3.173, 17.01), (-5.616, -1.111, 17.01), (-5.291, -2.184, 17.01), (2.184, 5.291, 17.01), (1.111, 5.616, 17.01), (2.184, -5.281, 17.01), (3.173, -4.752, 17.01), (4.04, 4.051, 17.01), (3.173, 4.762, 17.01), (-5.616, 1.121, 17.01), (-5.726, 0.005101, 17.01), (1.111, -5.606, 17.01), (4.752, 3.184, 17.01), (-5.291, 2.194, 17.01), (5.716, 0.005104, 17.01), (-0.005104, 0.005104, 2.7), (-0.005104, 0.005104, 2.7), (-0.005104, 0.005104, 2.7), (-0.005104, 0.005104, 2.7), (-0.005104, 0.005104, 2.7), (-0.005104, 0.005104, 2.7), (-0.005104, 0.005104, 2.7), (-0.005104, 0.005104, 2.7), (-0.005104, 0.005104, 2.7), (-0.005104, 0.005104, 2.7), (-0.005104, 0.005104, 2.7), (-0.005104, 0.005104, 2.7), (-0.005104, 0.005104, 2.7), (-0.005104, 0.005104, 2.7), (-0.005104, 0.005104, 2.7), (-0.005104, 0.005104, 2.7), (-0.005104, 0.005104, 2.7), (-0.005104, 0.005104, 2.7), (-0.005104, 0.005104, 2.7), (-0.005104, 0.005104, 2.7), (-0.005104, 0.005104, 2.7), (-0.005104, 0.005104, 2.7), (-0.005104, 0.005104, 2.7), (-0.005104, 0.005104, 2.7), (-0.005104, 0.005104, 2.7), (-0.005104, 0.005104, 2.7), (-0.005104, 0.005104, 2.7), (-0.005104, 0.005104, 2.7), (-0.005104, 0.005104, 2.7), (-0.005104, 0.005104, 2.7), (-0.005104, 0.005104, 2.7), (-0.005104, 0.005104, 2.7)], [(929, 928), (930, 929), (931, 930), (932, 931), (933, 932), (934, 933), (935, 934), (936, 935), (937, 936), (938, 937), (939, 938), (940, 939), (941, 940), (942, 941), (943, 942), (944, 943), (945, 944), (946, 945), (947, 946), (948, 947), (949, 948), (950, 949), (951, 950), (952, 951), (953, 952), (954, 953), (955, 954), (956, 955), (957, 956), (958, 957), (959, 958), (928, 959), (961, 960), (962, 961), (963, 962), (964, 963), (965, 964), (966, 965), (967, 966), (968, 967), (969, 968), (970, 969), (971, 970), (972, 971), (973, 972), (974, 973), (975, 974), (976, 975), (977, 976), (978, 977), (979, 978), (980, 979), (981, 980), (982, 981), (983, 982), (984, 983), (985, 984), (986, 985), (987, 986), (988, 987), (989, 988), (990, 989), (991, 990), (960, 991)], [(12, 13, 37, 36), (1, 2, 26, 25), (21, 22, 46, 45), (10, 11, 35, 34), (19, 20, 44, 43), (8, 9, 33, 32), (17, 18, 42, 41), (6, 7, 31, 30), (15, 16, 40, 39), (4, 5, 29, 28), (13, 14, 38, 37), (2, 3, 27, 26), (22, 23, 47, 46), (11, 12, 36, 35), (0, 1, 25, 24), (20, 21, 45, 44), (9, 10, 34, 33), (18, 19, 43, 42), (7, 8, 32, 31), (16, 17, 41, 40), (5, 6, 30, 29), (14, 15, 39, 38), (3, 4, 28, 27), (61, 62, 86, 85), (50, 51, 75, 74), (70, 71, 95, 94), (48, 49, 73, 72), (59, 60, 84, 83), (68, 69, 93, 92), (57, 58, 82, 81), (66, 67, 91, 90), (55, 56, 80, 79), (64, 65, 89, 88), (53, 54, 78, 77), (62, 63, 87, 86), (51, 52, 76, 75), (60, 61, 85, 84), (49, 50, 74, 73), (69, 70, 94, 93), (58, 59, 83, 82), (67, 68, 92, 91), (56, 57, 81, 80), (65, 66, 90, 89), (54, 55, 79, 78), (63, 64, 88, 87), (52, 53, 77, 76), (132, 133, 109, 108), (121, 122, 98, 97), (141, 142, 118, 117), (130, 131, 107, 106), (139, 140, 116, 115), (128, 129, 105, 104), (137, 138, 114, 113), (126, 127, 103, 102), (135, 136, 112, 111), (124, 125, 101, 100), (133, 134, 110, 109), (122, 123, 99, 98), (142, 143, 119, 118), (131, 132, 108, 107), (120, 121, 97, 96), (140, 141, 117, 116), (129, 130, 106, 105), (138, 139, 115, 114), (127, 128, 104, 103), (136, 137, 113, 112), (125, 126, 102, 101), (134, 135, 111, 110), (123, 124, 100, 99), (181, 182, 158, 157), (170, 171, 147, 146), (190, 191, 167, 166), (168, 169, 145, 144), (179, 180, 156, 155), (188, 189, 165, 164), (177, 178, 154, 153), (186, 187, 163, 162), (175, 176, 152, 151), (184, 185, 161, 160), (173, 174, 150, 149), (182, 183, 159, 158), (171, 172, 148, 147), (180, 181, 157, 156), (169, 170, 146, 145), (189, 190, 166, 165), (178, 179, 155, 154), (187, 188, 164, 163), (176, 177, 153, 152), (185, 186, 162, 161), (174, 175, 151, 150), (183, 184, 160, 159), (172, 173, 149, 148), (1, 0, 96, 97), (2, 1, 97, 98), (3, 2, 98, 99), (4, 3, 99, 100), (5, 4, 100, 101), (6, 5, 101, 102), (7, 6, 102, 103), (8, 7, 103, 104), (9, 8, 104, 105), (10, 9, 105, 106), (11, 10, 106, 107), (12, 11, 107, 108), (13, 12, 108, 109), (14, 13, 109, 110), (15, 14, 110, 111), (16, 15, 111, 112), (17, 16, 112, 113), (18, 17, 113, 114), (19, 18, 114, 115), (20, 19, 115, 116), (21, 20, 116, 117), (22, 21, 117, 118), (23, 22, 118, 119), (24, 25, 121, 120), (25, 26, 122, 121), (26, 27, 123, 122), (27, 28, 124, 123), (28, 29, 125, 124), (29, 30, 126, 125), (30, 31, 127, 126), (31, 32, 128, 127), (32, 33, 129, 128), (33, 34, 130, 129), (34, 35, 131, 130), (35, 36, 132, 131), (36, 37, 133, 132), (37, 38, 134, 133), (38, 39, 135, 134), (39, 40, 136, 135), (40, 41, 137, 136), (41, 42, 138, 137), (42, 43, 139, 138), (43, 44, 140, 139), (44, 45, 141, 140), (45, 46, 142, 141), (46, 47, 143, 142), (49, 48, 144, 145), (50, 49, 145, 146), (51, 50, 146, 147), (52, 51, 147, 148), (53, 52, 148, 149), (54, 53, 149, 150), (55, 54, 150, 151), (56, 55, 151, 152), (57, 56, 152, 153), (58, 57, 153, 154), (59, 58, 154, 155), (60, 59, 155, 156), (61, 60, 156, 157), (62, 61, 157, 158), (63, 62, 158, 159), (64, 63, 159, 160), (65, 64, 160, 161), (66, 65, 161, 162), (67, 66, 162, 163), (68, 67, 163, 164), (69, 68, 164, 165), (70, 69, 165, 166), (71, 70, 166, 167), (72, 73, 169, 168), (73, 74, 170, 169), (74, 75, 171, 170), (75, 76, 172, 171), (76, 77, 173, 172), (77, 78, 174, 173), (78, 79, 175, 174), (79, 80, 176, 175), (80, 81, 177, 176), (81, 82, 178, 177), (82, 83, 179, 178), (83, 84, 180, 179), (84, 85, 181, 180), (85, 86, 182, 181), (86, 87, 183, 182), (87, 88, 184, 183), (88, 89, 185, 184), (89, 90, 186, 185), (90, 91, 187, 186), (91, 92, 188, 187), (92, 93, 189, 188), (93, 94, 190, 189), (94, 95, 191, 190), (222, 254, 255, 223), (211, 243, 244, 212), (200, 232, 233, 201), (220, 252, 253, 221), (209, 241, 242, 210), (198, 230, 231, 199), (218, 250, 251, 219), (196, 228, 229, 197), (207, 239, 240, 208), (216, 248, 249, 217), (194, 226, 227, 195), (205, 237, 238, 206), (214, 246, 247, 215), (192, 224, 225, 193), (203, 235, 236, 204), (223, 255, 224, 192), (212, 244, 245, 213), (201, 233, 234, 202), (221, 253, 254, 222), (210, 242, 243, 211), (199, 231, 232, 200), (219, 251, 252, 220), (208, 240, 241, 209), (197, 229, 230, 198), (217, 249, 250, 218), (195, 227, 228, 196), (206, 238, 239, 207), (215, 247, 248, 216), (193, 225, 226, 194), (204, 236, 237, 205), (213, 245, 246, 214), (202, 234, 235, 203), (245, 277, 278, 246), (234, 266, 267, 235), (254, 286, 287, 255), (243, 275, 276, 244), (232, 264, 265, 233), (252, 284, 285, 253), (241, 273, 274, 242), (230, 262, 263, 231), (250, 282, 283, 251), (228, 260, 261, 229), (239, 271, 272, 240), (248, 280, 281, 249), (226, 258, 259, 227), (237, 269, 270, 238), (246, 278, 279, 247), (224, 256, 257, 225), (235, 267, 268, 236), (255, 287, 256, 224), (244, 276, 277, 245), (233, 265, 266, 234), (253, 285, 286, 254), (242, 274, 275, 243), (231, 263, 264, 232), (251, 283, 284, 252), (240, 272, 273, 241), (229, 261, 262, 230), (249, 281, 282, 250), (227, 259, 260, 228), (238, 270, 271, 239), (247, 279, 280, 248), (225, 257, 258, 226), (236, 268, 269, 237), (279, 311, 312, 280), (257, 289, 290, 258), (268, 300, 301, 269), (277, 309, 310, 278), (266, 298, 299, 267), (286, 318, 319, 287), (275, 307, 308, 276), (264, 296, 297, 265), (284, 316, 317, 285), (273, 305, 306, 274), (262, 294, 295, 263), (282, 314, 315, 283), (260, 292, 293, 261), (271, 303, 304, 272), (280, 312, 313, 281), (258, 290, 291, 259), (269, 301, 302, 270), (278, 310, 311, 279), (256, 288, 289, 257), (267, 299, 300, 268), (287, 319, 288, 256), (276, 308, 309, 277), (265, 297, 298, 266), (285, 317, 318, 286), (274, 306, 307, 275), (263, 295, 296, 264), (283, 315, 316, 284), (272, 304, 305, 273), (261, 293, 294, 262), (281, 313, 314, 282), (259, 291, 292, 260), (270, 302, 303, 271), (313, 345, 346, 314), (291, 323, 324, 292), (302, 334, 335, 303), (311, 343, 344, 312), (289, 321, 322, 290), (300, 332, 333, 301), (309, 341, 342, 310), (298, 330, 331, 299), (318, 350, 351, 319), (307, 339, 340, 308), (296, 328, 329, 297), (316, 348, 349, 317), (305, 337, 338, 306), (294, 326, 327, 295), (314, 346, 347, 315), (292, 324, 325, 293), (303, 335, 336, 304), (312, 344, 345, 313), (290, 322, 323, 291), (301, 333, 334, 302), (310, 342, 343, 311), (288, 320, 321, 289), (299, 331, 332, 300), (319, 351, 320, 288), (308, 340, 341, 309), (297, 329, 330, 298), (317, 349, 350, 318), (306, 338, 339, 307), (295, 327, 328, 296), (315, 347, 348, 316), (304, 336, 337, 305), (293, 325, 326, 294), (347, 379, 380, 348), (336, 368, 369, 337), (325, 357, 358, 326), (345, 377, 378, 346), (323, 355, 356, 324), (334, 366, 367, 335), (343, 375, 376, 344), (321, 353, 354, 322), (332, 364, 365, 333), (341, 373, 374, 342), (330, 362, 363, 331), (350, 382, 383, 351), (339, 371, 372, 340), (328, 360, 361, 329), (348, 380, 381, 349), (337, 369, 370, 338), (326, 358, 359, 327), (346, 378, 379, 347), (324, 356, 357, 325), (335, 367, 368, 336), (344, 376, 377, 345), (322, 354, 355, 323), (333, 365, 366, 334), (342, 374, 375, 343), (320, 352, 353, 321), (331, 363, 364, 332), (351, 383, 352, 320), (340, 372, 373, 341), (329, 361, 362, 330), (349, 381, 382, 350), (338, 370, 371, 339), (327, 359, 360, 328), (381, 413, 414, 382), (370, 402, 403, 371), (359, 391, 392, 360), (379, 411, 412, 380), (368, 400, 401, 369), (357, 389, 390, 358), (377, 409, 410, 378), (355, 387, 388, 356), (366, 398, 399, 367), (375, 407, 408, 376), (353, 385, 386, 354), (364, 396, 397, 365), (373, 405, 406, 374), (362, 394, 395, 363), (382, 414, 415, 383), (371, 403, 404, 372), (360, 392, 393, 361), (380, 412, 413, 381), (369, 401, 402, 370), (358, 390, 391, 359), (378, 410, 411, 379), (356, 388, 389, 357), (367, 399, 400, 368), (376, 408, 409, 377), (354, 386, 387, 355), (365, 397, 398, 366), (374, 406, 407, 375), (352, 384, 385, 353), (363, 395, 396, 364), (383, 415, 384, 352), (372, 404, 405, 373), (361, 393, 394, 362), (415, 447, 416, 384), (404, 436, 437, 405), (393, 425, 426, 394), (413, 445, 446, 414), (402, 434, 435, 403), (391, 423, 424, 392), (411, 443, 444, 412), (400, 432, 433, 401), (389, 421, 422, 390), (409, 441, 442, 410), (387, 419, 420, 388), (398, 430, 431, 399), (407, 439, 440, 408), (385, 417, 418, 386), (396, 428, 429, 397), (405, 437, 438, 406), (394, 426, 427, 395), (414, 446, 447, 415), (403, 435, 436, 404), (392, 424, 425, 393), (412, 444, 445, 413), (401, 433, 434, 402), (390, 422, 423, 391), (410, 442, 443, 411), (388, 420, 421, 389), (399, 431, 432, 400), (408, 440, 441, 409), (386, 418, 419, 387), (397, 429, 430, 398), (406, 438, 439, 407), (384, 416, 417, 385), (395, 427, 428, 396), (480, 470, 471, 493), (494, 448, 449, 507), (508, 459, 460, 521), (522, 479, 448, 494), (529, 468, 469, 542), (543, 457, 458, 556), (557, 477, 478, 570), (571, 466, 467, 584), (585, 455, 456, 598), (599, 475, 476, 612), (613, 464, 465, 626), (627, 453, 454, 640), (641, 473, 474, 654), (655, 451, 452, 668), (669, 462, 463, 682), (493, 471, 472, 689), (507, 449, 450, 696), (521, 460, 461, 703), (542, 469, 470, 480), (556, 458, 459, 508), (570, 478, 479, 522), (584, 467, 468, 529), (598, 456, 457, 543), (612, 476, 477, 557), (626, 465, 466, 571), (640, 454, 455, 585), (654, 474, 475, 599), (668, 452, 453, 627), (682, 463, 464, 613), (689, 472, 473, 641), (696, 450, 451, 655), (703, 461, 462, 669), (438, 486, 487, 439), (486, 485, 488, 487), (485, 484, 489, 488), (484, 483, 490, 489), (483, 482, 491, 490), (482, 481, 492, 491), (481, 480, 493, 492), (416, 500, 501, 417), (500, 499, 502, 501), (499, 498, 503, 502), (498, 497, 504, 503), (497, 496, 505, 504), (496, 495, 506, 505), (495, 494, 507, 506), (427, 514, 515, 428), (514, 513, 516, 515), (513, 512, 517, 516), (512, 511, 518, 517), (511, 510, 519, 518), (510, 509, 520, 519), (509, 508, 521, 520), (447, 528, 500, 416), (528, 527, 499, 500), (527, 526, 498, 499), (526, 525, 497, 498), (525, 524, 496, 497), (524, 523, 495, 496), (523, 522, 494, 495), (436, 535, 536, 437), (535, 534, 537, 536), (534, 533, 538, 537), (533, 532, 539, 538), (532, 531, 540, 539), (531, 530, 541, 540), (530, 529, 542, 541), (425, 549, 550, 426), (549, 548, 551, 550), (548, 547, 552, 551), (547, 546, 553, 552), (546, 545, 554, 553), (545, 544, 555, 554), (544, 543, 556, 555), (445, 563, 564, 446), (563, 562, 565, 564), (562, 561, 566, 565), (561, 560, 567, 566), (560, 559, 568, 567), (559, 558, 569, 568), (558, 557, 570, 569), (434, 577, 578, 435), (577, 576, 579, 578), (576, 575, 580, 579), (575, 574, 581, 580), (574, 573, 582, 581), (573, 572, 583, 582), (572, 571, 584, 583), (423, 591, 592, 424), (591, 590, 593, 592), (590, 589, 594, 593), (589, 588, 595, 594), (588, 587, 596, 595), (587, 586, 597, 596), (586, 585, 598, 597), (443, 605, 606, 444), (605, 604, 607, 606), (604, 603, 608, 607), (603, 602, 609, 608), (602, 601, 610, 609), (601, 600, 611, 610), (600, 599, 612, 611), (432, 619, 620, 433), (619, 618, 621, 620), (618, 617, 622, 621), (617, 616, 623, 622), (616, 615, 624, 623), (615, 614, 625, 624), (614, 613, 626, 625), (421, 633, 634, 422), (633, 632, 635, 634), (632, 631, 636, 635), (631, 630, 637, 636), (630, 629, 638, 637), (629, 628, 639, 638), (628, 627, 640, 639), (441, 647, 648, 442), (647, 646, 649, 648), (646, 645, 650, 649), (645, 644, 651, 650), (644, 643, 652, 651), (643, 642, 653, 652), (642, 641, 654, 653), (419, 661, 662, 420), (661, 660, 663, 662), (660, 659, 664, 663), (659, 658, 665, 664), (658, 657, 666, 665), (657, 656, 667, 666), (656, 655, 668, 667), (430, 675, 676, 431), (675, 674, 677, 676), (674, 673, 678, 677), (673, 672, 679, 678), (672, 671, 680, 679), (671, 670, 681, 680), (670, 669, 682, 681), (439, 487, 683, 440), (487, 488, 684, 683), (488, 489, 685, 684), (489, 490, 686, 685), (490, 491, 687, 686), (491, 492, 688, 687), (492, 493, 689, 688), (417, 501, 690, 418), (501, 502, 691, 690), (502, 503, 692, 691), (503, 504, 693, 692), (504, 505, 694, 693), (505, 506, 695, 694), (506, 507, 696, 695), (428, 515, 697, 429), (515, 516, 698, 697), (516, 517, 699, 698), (517, 518, 700, 699), (518, 519, 701, 700), (519, 520, 702, 701), (520, 521, 703, 702), (437, 536, 486, 438), (536, 537, 485, 486), (537, 538, 484, 485), (538, 539, 483, 484), (539, 540, 482, 483), (540, 541, 481, 482), (541, 542, 480, 481), (426, 550, 514, 427), (550, 551, 513, 514), (551, 552, 512, 513), (552, 553, 511, 512), (553, 554, 510, 511), (554, 555, 509, 510), (555, 556, 508, 509), (446, 564, 528, 447), (564, 565, 527, 528), (565, 566, 526, 527), (566, 567, 525, 526), (567, 568, 524, 525), (568, 569, 523, 524), (569, 570, 522, 523), (435, 578, 535, 436), (578, 579, 534, 535), (579, 580, 533, 534), (580, 581, 532, 533), (581, 582, 531, 532), (582, 583, 530, 531), (583, 584, 529, 530), (424, 592, 549, 425), (592, 593, 548, 549), (593, 594, 547, 548), (594, 595, 546, 547), (595, 596, 545, 546), (596, 597, 544, 545), (597, 598, 543, 544), (444, 606, 563, 445), (606, 607, 562, 563), (607, 608, 561, 562), (608, 609, 560, 561), (609, 610, 559, 560), (610, 611, 558, 559), (611, 612, 557, 558), (433, 620, 577, 434), (620, 621, 576, 577), (621, 622, 575, 576), (622, 623, 574, 575), (623, 624, 573, 574), (624, 625, 572, 573), (625, 626, 571, 572), (422, 634, 591, 423), (634, 635, 590, 591), (635, 636, 589, 590), (636, 637, 588, 589), (637, 638, 587, 588), (638, 639, 586, 587), (639, 640, 585, 586), (442, 648, 605, 443), (648, 649, 604, 605), (649, 650, 603, 604), (650, 651, 602, 603), (651, 652, 601, 602), (652, 653, 600, 601), (653, 654, 599, 600), (420, 662, 633, 421), (662, 663, 632, 633), (663, 664, 631, 632), (664, 665, 630, 631), (665, 666, 629, 630), (666, 667, 628, 629), (667, 668, 627, 628), (431, 676, 619, 432), (676, 677, 618, 619), (677, 678, 617, 618), (678, 679, 616, 617), (679, 680, 615, 616), (680, 681, 614, 615), (681, 682, 613, 614), (440, 683, 647, 441), (683, 684, 646, 647), (684, 685, 645, 646), (685, 686, 644, 645), (686, 687, 643, 644), (687, 688, 642, 643), (688, 689, 641, 642), (418, 690, 661, 419), (690, 691, 660, 661), (691, 692, 659, 660), (692, 693, 658, 659), (693, 694, 657, 658), (694, 695, 656, 657), (695, 696, 655, 656), (429, 697, 675, 430), (697, 698, 674, 675), (698, 699, 673, 674), (699, 700, 672, 673), (700, 701, 671, 672), (701, 702, 670, 671), (702, 703, 669, 670), (736, 729, 730, 737), (738, 707, 708, 739), (740, 718, 719, 741), (742, 727, 728, 743), (744, 705, 706, 745), (746, 716, 717, 747), (748, 725, 726, 749), (750, 714, 715, 751), (752, 734, 735, 753), (754, 723, 724, 755), (756, 712, 713, 757), (758, 732, 733, 759), (760, 721, 722, 761), (762, 710, 711, 763), (737, 730, 731, 764), (739, 708, 709, 765), (741, 719, 720, 766), (743, 728, 729, 736), (745, 706, 707, 738), (747, 717, 718, 740), (749, 726, 727, 742), (767, 704, 705, 744), (751, 715, 716, 746), (753, 735, 704, 767), (755, 724, 725, 748), (757, 713, 714, 750), (759, 733, 734, 752), (761, 722, 723, 754), (763, 711, 712, 756), (764, 731, 732, 758), (766, 720, 721, 760), (765, 709, 710, 762), (473, 736, 737, 474), (451, 738, 739, 452), (462, 740, 741, 463), (471, 742, 743, 472), (449, 744, 745, 450), (460, 746, 747, 461), (469, 748, 749, 470), (458, 750, 751, 459), (478, 752, 753, 479), (467, 754, 755, 468), (456, 756, 757, 457), (476, 758, 759, 477), (465, 760, 761, 466), (454, 762, 763, 455), (474, 737, 764, 475), (452, 739, 765, 453), (463, 741, 766, 464), (472, 743, 736, 473), (450, 745, 738, 451), (461, 747, 740, 462), (470, 749, 742, 471), (448, 767, 744, 449), (459, 751, 746, 460), (479, 753, 767, 448), (468, 755, 748, 469), (457, 757, 750, 458), (477, 759, 752, 478), (466, 761, 754, 467), (455, 763, 756, 456), (475, 764, 758, 476), (464, 766, 760, 465), (453, 765, 762, 454), (732, 796, 797, 733), (721, 785, 786, 722), (710, 774, 775, 711), (730, 794, 795, 731), (708, 772, 773, 709), (719, 783, 784, 720), (728, 792, 793, 729), (706, 770, 771, 707), (717, 781, 782, 718), (726, 790, 791, 727), (704, 768, 769, 705), (715, 779, 780, 716), (735, 799, 768, 704), (724, 788, 789, 725), (713, 777, 778, 714), (733, 797, 798, 734), (722, 786, 787, 723), (711, 775, 776, 712), (731, 795, 796, 732), (720, 784, 785, 721), (709, 773, 774, 710), (729, 793, 794, 730), (707, 771, 772, 708), (718, 782, 783, 719), (727, 791, 792, 728), (705, 769, 770, 706), (716, 780, 781, 717), (725, 789, 790, 726), (714, 778, 779, 715), (734, 798, 799, 735), (723, 787, 788, 724), (712, 776, 777, 713), (789, 821, 822, 790), (778, 810, 811, 779), (798, 830, 831, 799), (787, 819, 820, 788), (776, 808, 809, 777), (796, 828, 829, 797), (785, 817, 818, 786), (774, 806, 807, 775), (794, 826, 827, 795), (772, 804, 805, 773), (783, 815, 816, 784), (792, 824, 825, 793), (770, 802, 803, 771), (781, 813, 814, 782), (790, 822, 823, 791), (768, 800, 801, 769), (779, 811, 812, 780), (799, 831, 800, 768), (788, 820, 821, 789), (777, 809, 810, 778), (797, 829, 830, 798), (786, 818, 819, 787), (775, 807, 808, 776), (795, 827, 828, 796), (784, 816, 817, 785), (773, 805, 806, 774), (793, 825, 826, 794), (771, 803, 804, 772), (782, 814, 815, 783), (791, 823, 824, 792), (769, 801, 802, 770), (780, 812, 813, 781), (864, 855, 856, 865), (866, 833, 834, 867), (868, 844, 845, 869), (870, 853, 854, 871), (872, 842, 843, 873), (874, 862, 863, 875), (876, 851, 852, 877), (878, 840, 841, 879), (880, 860, 861, 881), (882, 849, 850, 883), (884, 838, 839, 885), (886, 858, 859, 887), (888, 836, 837, 889), (890, 847, 848, 891), (865, 856, 857, 892), (867, 834, 835, 893), (869, 845, 846, 894), (871, 854, 855, 864), (895, 832, 833, 866), (873, 843, 844, 868), (875, 863, 832, 895), (877, 852, 853, 870), (879, 841, 842, 872), (881, 861, 862, 874), (883, 850, 851, 876), (885, 839, 840, 878), (887, 859, 860, 880), (891, 848, 849, 882), (889, 837, 838, 884), (892, 857, 858, 886), (893, 835, 836, 888), (894, 846, 847, 890), (823, 864, 865, 824), (801, 866, 867, 802), (812, 868, 869, 813), (821, 870, 871, 822), (810, 872, 873, 811), (830, 874, 875, 831), (819, 876, 877, 820), (808, 878, 879, 809), (828, 880, 881, 829), (817, 882, 883, 818), (806, 884, 885, 807), (826, 886, 887, 827), (804, 888, 889, 805), (815, 890, 891, 816), (824, 865, 892, 825), (802, 867, 893, 803), (813, 869, 894, 814), (822, 871, 864, 823), (800, 895, 866, 801), (811, 873, 868, 812), (831, 875, 895, 800), (820, 877, 870, 821), (809, 879, 872, 810), (829, 881, 874, 830), (818, 883, 876, 819), (807, 885, 878, 808), (827, 887, 880, 828), (816, 891, 882, 817), (805, 889, 884, 806), (825, 892, 886, 826), (803, 893, 888, 804), (814, 894, 890, 815), (206, 207, 912, 913), (195, 196, 923, 924), (217, 218, 901, 902), (197, 198, 921, 922), (208, 209, 910, 911), (219, 220, 899, 900), (199, 200, 919, 920), (210, 211, 908, 909), (221, 222, 897, 898), (201, 202, 917, 918), (212, 213, 906, 907), (223, 192, 927, 896), (203, 204, 915, 916), (192, 193, 926, 927), (214, 215, 904, 905), (205, 206, 913, 914), (194, 195, 924, 925), (216, 217, 902, 903), (207, 208, 911, 912), (196, 197, 922, 923), (218, 219, 900, 901), (198, 199, 920, 921), (209, 210, 909, 910), (220, 221, 898, 899), (200, 201, 918, 919), (211, 212, 907, 908), (222, 223, 896, 897), (202, 203, 916, 917), (213, 214, 905, 906), (204, 205, 914, 915), (193, 194, 925, 926), (215, 216, 903, 904), (1056, 1069, 1047, 1046), (1070, 1083, 1025, 1024), (1084, 1097, 1036, 1035), (1098, 1070, 1024, 1055), (1105, 1118, 1045, 1044), (1119, 1132, 1034, 1033), (1133, 1146, 1054, 1053), (1147, 1160, 1043, 1042), (1161, 1174, 1032, 1031), (1175, 1188, 1052, 1051), (1189, 1202, 1041, 1040), (1203, 1216, 1030, 1029), (1217, 1230, 1050, 1049), (1231, 1244, 1028, 1027), (1245, 1258, 1039, 1038), (1069, 1265, 1048, 1047), (1083, 1272, 1026, 1025), (1097, 1279, 1037, 1036), (1118, 1056, 1046, 1045), (1132, 1084, 1035, 1034), (1146, 1098, 1055, 1054), (1160, 1105, 1044, 1043), (1174, 1119, 1033, 1032), (1188, 1133, 1053, 1052), (1202, 1147, 1042, 1041), (1216, 1161, 1031, 1030), (1230, 1175, 1051, 1050), (1244, 1203, 1029, 1028), (1258, 1189, 1040, 1039), (1265, 1217, 1049, 1048), (1272, 1231, 1027, 1026), (1279, 1245, 1038, 1037), (1014, 1015, 1063, 1062), (1062, 1063, 1064, 1061), (1061, 1064, 1065, 1060), (1060, 1065, 1066, 1059), (1059, 1066, 1067, 1058), (1058, 1067, 1068, 1057), (1057, 1068, 1069, 1056), (992, 993, 1077, 1076), (1076, 1077, 1078, 1075), (1075, 1078, 1079, 1074), (1074, 1079, 1080, 1073), (1073, 1080, 1081, 1072), (1072, 1081, 1082, 1071), (1071, 1082, 1083, 1070), (1003, 1004, 1091, 1090), (1090, 1091, 1092, 1089), (1089, 1092, 1093, 1088), (1088, 1093, 1094, 1087), (1087, 1094, 1095, 1086), (1086, 1095, 1096, 1085), (1085, 1096, 1097, 1084), (1023, 992, 1076, 1104), (1104, 1076, 1075, 1103), (1103, 1075, 1074, 1102), (1102, 1074, 1073, 1101), (1101, 1073, 1072, 1100), (1100, 1072, 1071, 1099), (1099, 1071, 1070, 1098), (1012, 1013, 1112, 1111), (1111, 1112, 1113, 1110), (1110, 1113, 1114, 1109), (1109, 1114, 1115, 1108), (1108, 1115, 1116, 1107), (1107, 1116, 1117, 1106), (1106, 1117, 1118, 1105), (1001, 1002, 1126, 1125), (1125, 1126, 1127, 1124), (1124, 1127, 1128, 1123), (1123, 1128, 1129, 1122), (1122, 1129, 1130, 1121), (1121, 1130, 1131, 1120), (1120, 1131, 1132, 1119), (1021, 1022, 1140, 1139), (1139, 1140, 1141, 1138), (1138, 1141, 1142, 1137), (1137, 1142, 1143, 1136), (1136, 1143, 1144, 1135), (1135, 1144, 1145, 1134), (1134, 1145, 1146, 1133), (1010, 1011, 1154, 1153), (1153, 1154, 1155, 1152), (1152, 1155, 1156, 1151), (1151, 1156, 1157, 1150), (1150, 1157, 1158, 1149), (1149, 1158, 1159, 1148), (1148, 1159, 1160, 1147), (999, 1000, 1168, 1167), (1167, 1168, 1169, 1166), (1166, 1169, 1170, 1165), (1165, 1170, 1171, 1164), (1164, 1171, 1172, 1163), (1163, 1172, 1173, 1162), (1162, 1173, 1174, 1161), (1019, 1020, 1182, 1181), (1181, 1182, 1183, 1180), (1180, 1183, 1184, 1179), (1179, 1184, 1185, 1178), (1178, 1185, 1186, 1177), (1177, 1186, 1187, 1176), (1176, 1187, 1188, 1175), (1008, 1009, 1196, 1195), (1195, 1196, 1197, 1194), (1194, 1197, 1198, 1193), (1193, 1198, 1199, 1192), (1192, 1199, 1200, 1191), (1191, 1200, 1201, 1190), (1190, 1201, 1202, 1189), (997, 998, 1210, 1209), (1209, 1210, 1211, 1208), (1208, 1211, 1212, 1207), (1207, 1212, 1213, 1206), (1206, 1213, 1214, 1205), (1205, 1214, 1215, 1204), (1204, 1215, 1216, 1203), (1017, 1018, 1224, 1223), (1223, 1224, 1225, 1222), (1222, 1225, 1226, 1221), (1221, 1226, 1227, 1220), (1220, 1227, 1228, 1219), (1219, 1228, 1229, 1218), (1218, 1229, 1230, 1217), (995, 996, 1238, 1237), (1237, 1238, 1239, 1236), (1236, 1239, 1240, 1235), (1235, 1240, 1241, 1234), (1234, 1241, 1242, 1233), (1233, 1242, 1243, 1232), (1232, 1243, 1244, 1231), (1006, 1007, 1252, 1251), (1251, 1252, 1253, 1250), (1250, 1253, 1254, 1249), (1249, 1254, 1255, 1248), (1248, 1255, 1256, 1247), (1247, 1256, 1257, 1246), (1246, 1257, 1258, 1245), (1015, 1016, 1259, 1063), (1063, 1259, 1260, 1064), (1064, 1260, 1261, 1065), (1065, 1261, 1262, 1066), (1066, 1262, 1263, 1067), (1067, 1263, 1264, 1068), (1068, 1264, 1265, 1069), (993, 994, 1266, 1077), (1077, 1266, 1267, 1078), (1078, 1267, 1268, 1079), (1079, 1268, 1269, 1080), (1080, 1269, 1270, 1081), (1081, 1270, 1271, 1082), (1082, 1271, 1272, 1083), (1004, 1005, 1273, 1091), (1091, 1273, 1274, 1092), (1092, 1274, 1275, 1093), (1093, 1275, 1276, 1094), (1094, 1276, 1277, 1095), (1095, 1277, 1278, 1096), (1096, 1278, 1279, 1097), (1013, 1014, 1062, 1112), (1112, 1062, 1061, 1113), (1113, 1061, 1060, 1114), (1114, 1060, 1059, 1115), (1115, 1059, 1058, 1116), (1116, 1058, 1057, 1117), (1117, 1057, 1056, 1118), (1002, 1003, 1090, 1126), (1126, 1090, 1089, 1127), (1127, 1089, 1088, 1128), (1128, 1088, 1087, 1129), (1129, 1087, 1086, 1130), (1130, 1086, 1085, 1131), (1131, 1085, 1084, 1132), (1022, 1023, 1104, 1140), (1140, 1104, 1103, 1141), (1141, 1103, 1102, 1142), (1142, 1102, 1101, 1143), (1143, 1101, 1100, 1144), (1144, 1100, 1099, 1145), (1145, 1099, 1098, 1146), (1011, 1012, 1111, 1154), (1154, 1111, 1110, 1155), (1155, 1110, 1109, 1156), (1156, 1109, 1108, 1157), (1157, 1108, 1107, 1158), (1158, 1107, 1106, 1159), (1159, 1106, 1105, 1160), (1000, 1001, 1125, 1168), (1168, 1125, 1124, 1169), (1169, 1124, 1123, 1170), (1170, 1123, 1122, 1171), (1171, 1122, 1121, 1172), (1172, 1121, 1120, 1173), (1173, 1120, 1119, 1174), (1020, 1021, 1139, 1182), (1182, 1139, 1138, 1183), (1183, 1138, 1137, 1184), (1184, 1137, 1136, 1185), (1185, 1136, 1135, 1186), (1186, 1135, 1134, 1187), (1187, 1134, 1133, 1188), (1009, 1010, 1153, 1196), (1196, 1153, 1152, 1197), (1197, 1152, 1151, 1198), (1198, 1151, 1150, 1199), (1199, 1150, 1149, 1200), (1200, 1149, 1148, 1201), (1201, 1148, 1147, 1202), (998, 999, 1167, 1210), (1210, 1167, 1166, 1211), (1211, 1166, 1165, 1212), (1212, 1165, 1164, 1213), (1213, 1164, 1163, 1214), (1214, 1163, 1162, 1215), (1215, 1162, 1161, 1216), (1018, 1019, 1181, 1224), (1224, 1181, 1180, 1225), (1225, 1180, 1179, 1226), (1226, 1179, 1178, 1227), (1227, 1178, 1177, 1228), (1228, 1177, 1176, 1229), (1229, 1176, 1175, 1230), (996, 997, 1209, 1238), (1238, 1209, 1208, 1239), (1239, 1208, 1207, 1240), (1240, 1207, 1206, 1241), (1241, 1206, 1205, 1242), (1242, 1205, 1204, 1243), (1243, 1204, 1203, 1244), (1007, 1008, 1195, 1252), (1252, 1195, 1194, 1253), (1253, 1194, 1193, 1254), (1254, 1193, 1192, 1255), (1255, 1192, 1191, 1256), (1256, 1191, 1190, 1257), (1257, 1190, 1189, 1258), (1016, 1017, 1223, 1259), (1259, 1223, 1222, 1260), (1260, 1222, 1221, 1261), (1261, 1221, 1220, 1262), (1262, 1220, 1219, 1263), (1263, 1219, 1218, 1264), (1264, 1218, 1217, 1265), (994, 995, 1237, 1266), (1266, 1237, 1236, 1267), (1267, 1236, 1235, 1268), (1268, 1235, 1234, 1269), (1269, 1234, 1233, 1270), (1270, 1233, 1232, 1271), (1271, 1232, 1231, 1272), (1005, 1006, 1251, 1273), (1273, 1251, 1250, 1274), (1274, 1250, 1249, 1275), (1275, 1249, 1248, 1276), (1276, 1248, 1247, 1277), (1277, 1247, 1246, 1278), (1278, 1246, 1245, 1279), (1312, 1313, 1306, 1305), (1314, 1315, 1284, 1283), (1316, 1317, 1295, 1294), (1318, 1319, 1304, 1303), (1320, 1321, 1282, 1281), (1322, 1323, 1293, 1292), (1324, 1325, 1302, 1301), (1326, 1327, 1291, 1290), (1328, 1329, 1311, 1310), (1330, 1331, 1300, 1299), (1332, 1333, 1289, 1288), (1334, 1335, 1309, 1308), (1336, 1337, 1298, 1297), (1338, 1339, 1287, 1286), (1313, 1340, 1307, 1306), (1315, 1341, 1285, 1284), (1317, 1342, 1296, 1295), (1319, 1312, 1305, 1304), (1321, 1314, 1283, 1282), (1323, 1316, 1294, 1293), (1325, 1318, 1303, 1302), (1343, 1320, 1281, 1280), (1327, 1322, 1292, 1291), (1329, 1343, 1280, 1311), (1331, 1324, 1301, 1300), (1333, 1326, 1290, 1289), (1335, 1328, 1310, 1309), (1337, 1330, 1299, 1298), (1339, 1332, 1288, 1287), (1340, 1334, 1308, 1307), (1342, 1336, 1297, 1296), (1341, 1338, 1286, 1285), (1049, 1050, 1313, 1312), (1027, 1028, 1315, 1314), (1038, 1039, 1317, 1316), (1047, 1048, 1319, 1318), (1025, 1026, 1321, 1320), (1036, 1037, 1323, 1322), (1045, 1046, 1325, 1324), (1034, 1035, 1327, 1326), (1054, 1055, 1329, 1328), (1043, 1044, 1331, 1330), (1032, 1033, 1333, 1332), (1052, 1053, 1335, 1334), (1041, 1042, 1337, 1336), (1030, 1031, 1339, 1338), (1050, 1051, 1340, 1313), (1028, 1029, 1341, 1315), (1039, 1040, 1342, 1317), (1048, 1049, 1312, 1319), (1026, 1027, 1314, 1321), (1037, 1038, 1316, 1323), (1046, 1047, 1318, 1325), (1024, 1025, 1320, 1343), (1035, 1036, 1322, 1327), (1055, 1024, 1343, 1329), (1044, 1045, 1324, 1331), (1033, 1034, 1326, 1333), (1053, 1054, 1328, 1335), (1042, 1043, 1330, 1337), (1031, 1032, 1332, 1339), (1051, 1052, 1334, 1340), (1040, 1041, 1336, 1342), (1029, 1030, 1338, 1341), (1308, 1309, 1373, 1372), (1297, 1298, 1362, 1361), (1286, 1287, 1351, 1350), (1306, 1307, 1371, 1370), (1284, 1285, 1349, 1348), (1295, 1296, 1360, 1359), (1304, 1305, 1369, 1368), (1282, 1283, 1347, 1346), (1293, 1294, 1358, 1357), (1302, 1303, 1367, 1366), (1280, 1281, 1345, 1344), (1291, 1292, 1356, 1355), (1311, 1280, 1344, 1375), (1300, 1301, 1365, 1364), (1289, 1290, 1354, 1353), (1309, 1310, 1374, 1373), (1298, 1299, 1363, 1362), (1287, 1288, 1352, 1351), (1307, 1308, 1372, 1371), (1296, 1297, 1361, 1360), (1285, 1286, 1350, 1349), (1305, 1306, 1370, 1369), (1283, 1284, 1348, 1347), (1294, 1295, 1359, 1358), (1303, 1304, 1368, 1367), (1281, 1282, 1346, 1345), (1292, 1293, 1357, 1356), (1301, 1302, 1366, 1365), (1290, 1291, 1355, 1354), (1310, 1311, 1375, 1374), (1299, 1300, 1364, 1363), (1288, 1289, 1353, 1352), (1365, 1366, 1398, 1397), (1354, 1355, 1387, 1386), (1374, 1375, 1407, 1406), (1363, 1364, 1396, 1395), (1352, 1353, 1385, 1384), (1372, 1373, 1405, 1404), (1361, 1362, 1394, 1393), (1350, 1351, 1383, 1382), (1370, 1371, 1403, 1402), (1348, 1349, 1381, 1380), (1359, 1360, 1392, 1391), (1368, 1369, 1401, 1400), (1346, 1347, 1379, 1378), (1357, 1358, 1390, 1389), (1366, 1367, 1399, 1398), (1344, 1345, 1377, 1376), (1355, 1356, 1388, 1387), (1375, 1344, 1376, 1407), (1364, 1365, 1397, 1396), (1353, 1354, 1386, 1385), (1373, 1374, 1406, 1405), (1362, 1363, 1395, 1394), (1351, 1352, 1384, 1383), (1371, 1372, 1404, 1403), (1360, 1361, 1393, 1392), (1349, 1350, 1382, 1381), (1369, 1370, 1402, 1401), (1347, 1348, 1380, 1379), (1358, 1359, 1391, 1390), (1367, 1368, 1400, 1399), (1345, 1346, 1378, 1377), (1356, 1357, 1389, 1388), (1440, 1441, 1432, 1431), (1442, 1443, 1410, 1409), (1444, 1445, 1421, 1420), (1446, 1447, 1430, 1429), (1448, 1449, 1419, 1418), (1450, 1451, 1439, 1438), (1452, 1453, 1428, 1427), (1454, 1455, 1417, 1416), (1456, 1457, 1437, 1436), (1458, 1459, 1426, 1425), (1460, 1461, 1415, 1414), (1462, 1463, 1435, 1434), (1464, 1465, 1413, 1412), (1466, 1467, 1424, 1423), (1441, 1468, 1433, 1432), (1443, 1469, 1411, 1410), (1445, 1470, 1422, 1421), (1447, 1440, 1431, 1430), (1471, 1442, 1409, 1408), (1449, 1444, 1420, 1419), (1451, 1471, 1408, 1439), (1453, 1446, 1429, 1428), (1455, 1448, 1418, 1417), (1457, 1450, 1438, 1437), (1459, 1452, 1427, 1426), (1461, 1454, 1416, 1415), (1463, 1456, 1436, 1435), (1467, 1458, 1425, 1424), (1465, 1460, 1414, 1413), (1468, 1462, 1434, 1433), (1469, 1464, 1412, 1411), (1470, 1466, 1423, 1422), (1399, 1400, 1441, 1440), (1377, 1378, 1443, 1442), (1388, 1389, 1445, 1444), (1397, 1398, 1447, 1446), (1386, 1387, 1449, 1448), (1406, 1407, 1451, 1450), (1395, 1396, 1453, 1452), (1384, 1385, 1455, 1454), (1404, 1405, 1457, 1456), (1393, 1394, 1459, 1458), (1382, 1383, 1461, 1460), (1402, 1403, 1463, 1462), (1380, 1381, 1465, 1464), (1391, 1392, 1467, 1466), (1400, 1401, 1468, 1441), (1378, 1379, 1469, 1443), (1389, 1390, 1470, 1445), (1398, 1399, 1440, 1447), (1376, 1377, 1442, 1471), (1387, 1388, 1444, 1449), (1407, 1376, 1471, 1451), (1396, 1397, 1446, 1453), (1385, 1386, 1448, 1455), (1405, 1406, 1450, 1457), (1394, 1395, 1452, 1459), (1383, 1384, 1454, 1461), (1403, 1404, 1456, 1463), (1392, 1393, 1458, 1467), (1381, 1382, 1460, 1465), (1401, 1402, 1462, 1468), (1379, 1380, 1464, 1469), (1390, 1391, 1466, 1470), (839, 838, 1414, 1415), (854, 853, 1429, 1430), (847, 846, 1422, 1423), (862, 861, 1437, 1438), (840, 839, 1415, 1416), (855, 854, 1430, 1431), (833, 832, 1408, 1409), (848, 847, 1423, 1424), (863, 862, 1438, 1439), (841, 840, 1416, 1417), (856, 855, 1431, 1432), (834, 833, 1409, 1410), (849, 848, 1424, 1425), (832, 863, 1439, 1408), (842, 841, 1417, 1418), (857, 856, 1432, 1433), (835, 834, 1410, 1411), (850, 849, 1425, 1426), (843, 842, 1418, 1419), (858, 857, 1433, 1434), (836, 835, 1411, 1412), (851, 850, 1426, 1427), (844, 843, 1419, 1420), (859, 858, 1434, 1435), (837, 836, 1412, 1413), (852, 851, 1427, 1428), (845, 844, 1420, 1421), (860, 859, 1435, 1436), (838, 837, 1413, 1414), (853, 852, 1428, 1429), (846, 845, 1421, 1422), (861, 860, 1436, 1437), (1016, 1015, 1495, 1496), (994, 993, 1473, 1474), (1005, 1004, 1484, 1485), (1014, 1013, 1493, 1494), (1003, 1002, 1482, 1483), (1023, 1022, 1502, 1503), (1012, 1011, 1491, 1492), (1001, 1000, 1480, 1481), (1021, 1020, 1500, 1501), (1010, 1009, 1489, 1490), (999, 998, 1478, 1479), (1019, 1018, 1498, 1499), (997, 996, 1476, 1477), (1008, 1007, 1487, 1488), (1017, 1016, 1496, 1497), (995, 994, 1474, 1475), (1006, 1005, 1485, 1486), (1015, 1014, 1494, 1495), (993, 992, 1472, 1473), (1004, 1003, 1483, 1484), (992, 1023, 1503, 1472), (1013, 1012, 1492, 1493), (1002, 1001, 1481, 1482), (1022, 1021, 1501, 1502), (1011, 1010, 1490, 1491), (1000, 999, 1479, 1480), (1020, 1019, 1499, 1500), (1009, 1008, 1488, 1489), (998, 997, 1477, 1478), (1018, 1017, 1497, 1498), (996, 995, 1475, 1476), (1007, 1006, 1486, 1487)])
me_circle_001.polygons.foreach_set('use_smooth', [True] * 1400)
me_circle_001.polygons.foreach_set('material_index', [1, 1, 1, 1, 1, 1, 1, 1, 1, 1, 1, 1, 1, 1, 1, 1, 1, 1, 1, 1, 1, 1, 1, 1, 1, 1, 1, 1, 1, 1, 1, 1, 1, 1, 1, 1, 1, 1, 1, 1, 1, 1, 1, 1, 1, 1, 1, 1, 1, 1, 1, 1, 1, 1, 1, 1, 1, 1, 1, 1, 1, 1, 1, 1, 1, 1, 1, 1, 1, 1, 1, 1, 1, 1, 1, 1, 1, 1, 1, 1, 1, 1, 1, 1, 1, 1, 1, 1, 1, 1, 1, 1, 1, 1, 1, 1, 1, 1, 1, 1, 1, 1, 1, 1, 1, 1, 1, 1, 1, 1, 1, 1, 1, 1, 1, 1, 1, 1, 1, 1, 1, 1, 1, 1, 1, 1, 1, 1, 1, 1, 1, 1, 1, 1, 1, 1, 1, 1, 1, 1, 1, 1, 1, 1, 1, 1, 1, 1, 1, 1, 1, 1, 1, 1, 1, 1, 1, 1, 1, 1, 1, 1, 1, 1, 1, 1, 1, 1, 1, 1, 1, 1, 1, 1, 1, 1, 1, 1, 1, 1, 1, 1, 1, 1, 1, 1, 1, 1, 1, 1, 1, 1, 1, 1, 1, 1, 1, 1, 1, 1, 1, 1, 1, 1, 1, 1, 1, 1, 1, 1, 1, 1, 1, 1, 1, 1, 1, 1, 1, 1, 1, 1, 1, 1, 1, 1, 1, 1, 1, 1, 1, 1, 1, 1, 1, 1, 1, 1, 1, 1, 1, 1, 1, 1, 1, 1, 1, 1, 1, 1, 1, 1, 1, 1, 1, 1, 1, 1, 1, 1, 1, 1, 1, 1, 1, 1, 1, 1, 1, 1, 1, 1, 1, 1, 1, 1, 1, 1, 1, 1, 0, 0, 0, 0, 0, 0, 0, 0, 0, 0, 0, 0, 0, 0, 0, 0, 0, 0, 0, 0, 0, 0, 0, 0, 0, 0, 0, 0, 0, 0, 0, 0, 1, 1, 1, 1, 1, 1, 1, 1, 1, 1, 1, 1, 1, 1, 1, 1, 1, 1, 1, 1, 1, 1, 1, 1, 1, 1, 1, 1, 1, 1, 1, 1, 1, 1, 1, 1, 1, 1, 1, 1, 1, 1, 1, 1, 1, 1, 1, 1, 1, 1, 1, 1, 1, 1, 1, 1, 1, 1, 1, 1, 1, 1, 1, 1, 0, 0, 0, 0, 0, 0, 0, 0, 0, 0, 0, 0, 0, 0, 0, 0, 0, 0, 0, 0, 0, 0, 0, 0, 0, 0, 0, 0, 0, 0, 0, 0, 0, 0, 0, 0, 0, 0, 0, 0, 0, 0, 0, 0, 0, 0, 0, 0, 0, 0, 0, 0, 0, 0, 0, 0, 0, 0, 0, 0, 0, 0, 0, 0, 0, 0, 0, 0, 0, 0, 0, 0, 0, 0, 0, 0, 0, 0, 0, 0, 0, 0, 0, 0, 0, 0, 0, 0, 0, 0, 0, 0, 0, 0, 0, 0, 0, 0, 0, 0, 0, 0, 0, 0, 0, 0, 0, 0, 0, 0, 0, 0, 0, 0, 0, 0, 0, 0, 0, 0, 0, 0, 0, 0, 0, 0, 0, 0, 0, 0, 0, 0, 0, 0, 0, 0, 0, 0, 0, 0, 0, 0, 0, 0, 0, 0, 0, 0, 0, 0, 0, 0, 0, 0, 0, 0, 0, 0, 0, 0, 0, 0, 0, 0, 0, 0, 0, 0, 0, 0, 0, 0, 0, 0, 0, 0, 0, 0, 0, 0, 0, 0, 0, 0, 0, 0, 0, 0, 0, 0, 0, 0, 0, 0, 0, 0, 0, 0, 0, 0, 0, 0, 0, 0, 0, 0, 0, 0, 0, 0, 0, 0, 0, 0, 0, 0, 0, 0, 0, 0, 0, 0, 0, 0, 0, 0, 0, 0, 0, 0, 0, 0, 0, 0, 0, 0, 0, 0, 0, 0, 0, 0, 0, 0, 0, 0, 0, 0, 0, 0, 0, 0, 0, 0, 0, 0, 0, 0, 0, 0, 0, 0, 0, 0, 0, 0, 0, 0, 0, 0, 0, 0, 0, 0, 0, 0, 0, 0, 0, 0, 0, 0, 0, 0, 0, 0, 0, 0, 1, 1, 1, 1, 1, 1, 1, 1, 1, 1, 1, 1, 1, 1, 1, 1, 1, 1, 1, 1, 1, 1, 1, 1, 1, 1, 1, 1, 1, 1, 1, 1, 1, 1, 1, 1, 1, 1, 1, 1, 1, 1, 1, 1, 1, 1, 1, 1, 1, 1, 1, 1, 1, 1, 1, 1, 1, 1, 1, 1, 1, 1, 1, 1, 0, 0, 0, 0, 0, 0, 0, 0, 0, 0, 0, 0, 0, 0, 0, 0, 0, 0, 0, 0, 0, 0, 0, 0, 0, 0, 0, 0, 0, 0, 0, 0, 0, 0, 0, 0, 0, 0, 0, 0, 0, 0, 0, 0, 0, 0, 0, 0, 0, 0, 0, 0, 0, 0, 0, 0, 0, 0, 0, 0, 0, 0, 0, 0, 1, 1, 1, 1, 1, 1, 1, 1, 1, 1, 1, 1, 1, 1, 1, 1, 1, 1, 1, 1, 1, 1, 1, 1, 1, 1, 1, 1, 1, 1, 1, 1, 1, 1, 1, 1, 1, 1, 1, 1, 1, 1, 1, 1, 1, 1, 1, 1, 1, 1, 1, 1, 1, 1, 1, 1, 1, 1, 1, 1, 1, 1, 1, 1, 1, 1, 1, 1, 1, 1, 1, 1, 1, 1, 1, 1, 1, 1, 1, 1, 1, 1, 1, 1, 1, 1, 1, 1, 1, 1, 1, 1, 1, 1, 1, 1, 0, 0, 0, 0, 0, 0, 0, 0, 0, 0, 0, 0, 0, 0, 0, 0, 0, 0, 0, 0, 0, 0, 0, 0, 0, 0, 0, 0, 0, 0, 0, 0, 0, 0, 0, 0, 0, 0, 0, 0, 0, 0, 0, 0, 0, 0, 0, 0, 0, 0, 0, 0, 0, 0, 0, 0, 0, 0, 0, 0, 0, 0, 0, 0, 0, 0, 0, 0, 0, 0, 0, 0, 0, 0, 0, 0, 0, 0, 0, 0, 0, 0, 0, 0, 0, 0, 0, 0, 0, 0, 0, 0, 0, 0, 0, 0, 0, 0, 0, 0, 0, 0, 0, 0, 0, 0, 0, 0, 0, 0, 0, 0, 0, 0, 0, 0, 0, 0, 0, 0, 0, 0, 0, 0, 0, 0, 0, 0, 0, 0, 0, 0, 0, 0, 0, 0, 0, 0, 0, 0, 0, 0, 0, 0, 0, 0, 0, 0, 0, 0, 0, 0, 0, 0, 0, 0, 0, 0, 0, 0, 0, 0, 0, 0, 0, 0, 0, 0, 0, 0, 0, 0, 0, 0, 0, 0, 0, 0, 0, 0, 0, 0, 0, 0, 0, 0, 0, 0, 0, 0, 0, 0, 0, 0, 0, 0, 0, 0, 0, 0, 0, 0, 0, 0, 0, 0, 0, 0, 0, 0, 0, 0, 0, 0, 0, 0, 0, 0, 0, 0, 0, 0, 0, 0, 0, 0, 0, 0, 0, 0, 0, 0, 0, 0, 0, 0, 0, 0, 0, 0, 0, 0, 0, 0, 0, 0, 0, 0, 0, 0, 0, 0, 0, 0, 0, 0, 0, 0, 0, 0, 0, 0, 0, 0, 0, 0, 0, 0, 0, 0, 0, 0, 0, 0, 0, 0, 0, 0, 0, 0, 0, 0, 0, 0, 0, 0, 0, 0, 0, 0, 0, 0, 0, 0, 0, 0, 0, 0, 0, 0, 0, 0, 0, 0, 0, 0, 0, 0, 0, 0, 0, 0, 0, 0, 0, 0, 0, 0, 0, 0, 0, 0, 0, 0, 0, 0, 0, 0, 0, 0, 0, 0, 0, 0, 0, 0, 0, 0, 0, 0, 0, 0, 0, 0, 0, 0, 0, 0, 0, 0, 0, 0, 0, 0, 0, 0, 0, 0, 0, 0, 0, 0, 0, 0, 0, 0, 0, 0, 0, 0, 0, 0, 0, 0, 0, 0, 0, 0, 0, 0, 0, 0, 0, 0, 0, 0, 0, 0, 0, 0, 0, 0, 0, 0, 0, 0, 0, 0, 0, 0, 0, 0, 0, 0, 0, 0, 0, 0, 0, 0, 0, 0, 0, 0, 0, 0, 0, 0, 0, 0, 0, 0, 0, 0, 0, 0, 0, 0, 0, 0, 0, 0, 0, 0, 0, 0, 0, 0, 0, 0, 0, 0, 0, 0, 0, 0, 0, 0, 0, 0, 0, 0, 0, 0, 0, 0, 0, 0, 0, 0, 0, 0, 0, 0, 0, 0, 0, 0, 0, 0, 0, 0, 0, 0, 0, 0, 0, 0, 0, 0, 0, 0, 0, 0, 0, 0, 0, 0, 0, 0, 0, 0, 0, 0, 0, 0, 0, 0, 0, 0, 0, 0, 0, 0, 0, 0, 0, 0, 0, 0, 0, 0])
_k = {(192, 193): 1.0, (193, 194): 1.0, (194, 195): 1.0, (195, 196): 1.0, (196, 197): 1.0, (197, 198): 1.0, (198, 199): 1.0, (199, 200): 1.0, (200, 201): 1.0, (201, 202): 1.0, (202, 203): 1.0, (203, 204): 1.0, (204, 205): 1.0, (205, 206): 1.0, (206, 207): 1.0, (207, 208): 1.0, (208, 209): 1.0, (209, 210): 1.0, (210, 211): 1.0, (211, 212): 1.0, (212, 213): 1.0, (213, 214): 1.0, (214, 215): 1.0, (215, 216): 1.0, (216, 217): 1.0, (217, 218): 1.0, (218, 219): 1.0, (219, 220): 1.0, (220, 221): 1.0, (221, 222): 1.0, (222, 223): 1.0, (192, 223): 1.0, (256, 257): 1.0, (257, 258): 1.0, (258, 259): 1.0, (259, 260): 1.0, (260, 261): 1.0, (261, 262): 1.0, (262, 263): 1.0, (263, 264): 1.0, (264, 265): 1.0, (265, 266): 1.0, (266, 267): 1.0, (267, 268): 1.0, (268, 269): 1.0, (269, 270): 1.0, (270, 271): 1.0, (271, 272): 1.0, (272, 273): 1.0, (273, 274): 1.0, (274, 275): 1.0, (275, 276): 1.0, (276, 277): 1.0, (277, 278): 1.0, (278, 279): 1.0, (279, 280): 1.0, (280, 281): 1.0, (281, 282): 1.0, (282, 283): 1.0, (283, 284): 1.0, (284, 285): 1.0, (285, 286): 1.0, (286, 287): 1.0, (256, 287): 1.0, (320, 321): 1.0, (321, 322): 1.0, (322, 323): 1.0, (323, 324): 1.0, (324, 325): 1.0, (325, 326): 1.0, (326, 327): 1.0, (327, 328): 1.0, (328, 329): 1.0, (329, 330): 1.0, (330, 331): 1.0, (331, 332): 1.0, (332, 333): 1.0, (333, 334): 1.0, (334, 335): 1.0, (335, 336): 1.0, (336, 337): 1.0, (337, 338): 1.0, (338, 339): 1.0, (339, 340): 1.0, (340, 341): 1.0, (341, 342): 1.0, (342, 343): 1.0, (343, 344): 1.0, (344, 345): 1.0, (345, 346): 1.0, (346, 347): 1.0, (347, 348): 1.0, (348, 349): 1.0, (349, 350): 1.0, (350, 351): 1.0, (320, 351): 1.0, (384, 385): 1.0, (385, 386): 1.0, (386, 387): 1.0, (387, 388): 1.0, (388, 389): 1.0, (389, 390): 1.0, (390, 391): 1.0, (391, 392): 1.0, (392, 393): 1.0, (393, 394): 1.0, (394, 395): 1.0, (395, 396): 1.0, (396, 397): 1.0, (397, 398): 1.0, (398, 399): 1.0, (399, 400): 1.0, (400, 401): 1.0, (401, 402): 1.0, (402, 403): 1.0, (403, 404): 1.0, (404, 405): 1.0, (405, 406): 1.0, (406, 407): 1.0, (407, 408): 1.0, (408, 409): 1.0, (409, 410): 1.0, (410, 411): 1.0, (411, 412): 1.0, (412, 413): 1.0, (413, 414): 1.0, (414, 415): 1.0, (384, 415): 1.0, (448, 449): 1.0, (449, 450): 1.0, (450, 451): 1.0, (451, 452): 1.0, (452, 453): 1.0, (453, 454): 1.0, (454, 455): 1.0, (455, 456): 1.0, (456, 457): 1.0, (457, 458): 1.0, (458, 459): 1.0, (459, 460): 1.0, (460, 461): 1.0, (461, 462): 1.0, (462, 463): 1.0, (463, 464): 1.0, (464, 465): 1.0, (465, 466): 1.0, (466, 467): 1.0, (467, 468): 1.0, (468, 469): 1.0, (469, 470): 1.0, (470, 471): 1.0, (471, 472): 1.0, (472, 473): 1.0, (473, 474): 1.0, (474, 475): 1.0, (475, 476): 1.0, (476, 477): 1.0, (477, 478): 1.0, (478, 479): 1.0, (448, 479): 1.0, (704, 705): 1.0, (705, 706): 1.0, (706, 707): 1.0, (707, 708): 1.0, (708, 709): 1.0, (709, 710): 1.0, (710, 711): 1.0, (711, 712): 1.0, (712, 713): 1.0, (713, 714): 1.0, (714, 715): 1.0, (715, 716): 1.0, (716, 717): 1.0, (717, 718): 1.0, (718, 719): 1.0, (719, 720): 1.0, (720, 721): 1.0, (721, 722): 1.0, (722, 723): 1.0, (723, 724): 1.0, (724, 725): 1.0, (725, 726): 1.0, (726, 727): 1.0, (727, 728): 1.0, (728, 729): 1.0, (729, 730): 1.0, (730, 731): 1.0, (731, 732): 1.0, (732, 733): 1.0, (733, 734): 1.0, (734, 735): 1.0, (704, 735): 1.0, (800, 801): 1.0, (801, 802): 1.0, (802, 803): 1.0, (803, 804): 1.0, (804, 805): 1.0, (805, 806): 1.0, (806, 807): 1.0, (807, 808): 1.0, (808, 809): 1.0, (809, 810): 1.0, (810, 811): 1.0, (811, 812): 1.0, (812, 813): 1.0, (813, 814): 1.0, (814, 815): 1.0, (815, 816): 1.0, (816, 817): 1.0, (817, 818): 1.0, (818, 819): 1.0, (819, 820): 1.0, (820, 821): 1.0, (821, 822): 1.0, (822, 823): 1.0, (823, 824): 1.0, (824, 825): 1.0, (825, 826): 1.0, (826, 827): 1.0, (827, 828): 1.0, (828, 829): 1.0, (829, 830): 1.0, (830, 831): 1.0, (800, 831): 1.0}
me_circle_001.attributes.new('crease_edge', 'FLOAT', 'EDGE').data.foreach_set('value', [_k.get((min(e.vertices), max(e.vertices)), 0.0) for e in me_circle_001.edges])
me_circle_001.materials.append(mat_material)
me_circle_001.materials.append(mat_material_001)
me_circle_001.use_remesh_preserve_volume = False
me_circle_001.use_remesh_preserve_attributes = False
me_circle_001.use_mirror_vertex_groups = False
me_circle_001.update()

# ---- objects
ob_empty = bpy.data.objects.new('Empty', None)
ob_camera = bpy.data.objects.new('Camera', cam_camera)
ob_lamp = bpy.data.objects.new('Lamp', light_lamp)
ob_vase = bpy.data.objects.new('Vase', me_circle_001)

# ---- transforms, parenting, visibility, modifiers, constraints
ob_empty.location = (-0.02195, -0.1215, 1.024)
ob_empty.rotation_euler = (1.28, -0.7659, 0.07059)
ob_empty.empty_image_offset = (0.0, 0.0)
ob_empty.lineart.crease_threshold = 0.0
ob_camera.location = (0.3659, -2.079, 0.9106)
ob_camera.rotation_euler = (1.109, 0.01082, 0.8149)
ob_camera.lock_rotations_4d = False
ob_camera.empty_display_type = 'ARROWS'
ob_camera.color = (0.0, 0.0, 0.0, 0.0)
ob_camera.display_type = 'WIRE'
ob_camera.lineart.crease_threshold = 0.0
_c = ob_camera.constraints.new('TRACK_TO'); _c.name = 'Track To'
_c.target = ob_empty
_c.use_target_z = True
ob_lamp.parent = ob_camera
ob_lamp.matrix_parent_inverse = Matrix(((0.6859, 0.7276, -0.01082, -0.3321), (-0.3174, 0.3125, 0.8953, -0.8802), (0.6549, -0.6107, 0.4452, -7.017), (0.0, 0.0, 0.0, 1.0)))
ob_lamp.location = (4.544, -3.769, 3.909)
ob_lamp.rotation_euler = (0.6503, 0.05522, 1.866)
ob_lamp.lock_rotations_4d = False
ob_lamp.empty_display_type = 'ARROWS'
ob_lamp.color = (0.0, 0.0, 0.0, 0.0)
ob_lamp.lineart.crease_threshold = 0.0
ob_vase.location = (0.0, 0.0, 0.0)
ob_vase.scale = (0.1, 0.1, 0.1)
ob_vase.lineart.crease_threshold = 0.0
_m = ob_vase.modifiers.new('Subsurf', 'SUBSURF')
_m.uv_smooth = 'PRESERVE_CORNERS'
_m.quality = 2
_m.show_only_control_edges = False

# ---- collection membership
col_collection_1.objects.link(ob_empty)
col_collection_1.objects.link(ob_camera)
col_collection_1.objects.link(ob_lamp)
col_collection_1.objects.link(ob_vase)

# ---- scene / render settings (as saved in the file)
scene.camera = ob_camera
scene.frame_start = 1; scene.frame_end = 250; scene.frame_set(1)
scene.render.engine = 'BLENDER_EEVEE_NEXT'
scene.render.image_settings.compression = 90
scene.render.resolution_x = 640
scene.render.resolution_y = 480
scene.render.dither_intensity = 0.0
scene.render.film_transparent = True
scene.cycles.use_denoising = False
scene.cycles.samples = 10
scene.cycles.sampling_pattern = 'TABULATED_SOBOL'
scene.cycles.light_sampling_threshold = 0.0
scene.cycles.use_adaptive_sampling = False
scene.cycles.use_light_tree = False
scene.cycles.blur_glossy = 0.0
scene.cycles.volume_bounces = 1
scene.cycles.pixel_filter_type = 'GAUSSIAN'
scene.cycles.sample_clamp_indirect = 0.0
scene.view_settings.view_transform = 'Standard'
bpy.context.view_layer.update()
